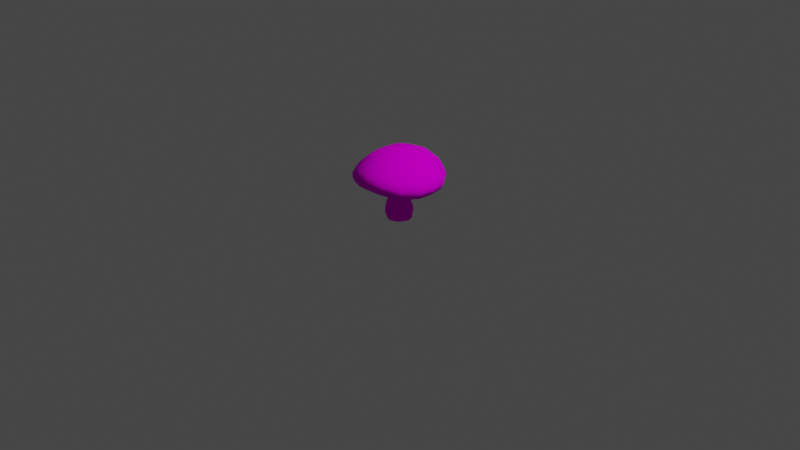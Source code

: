 # Source: Mantar.blend  (saved by Blender 3.5.10; exported with 4.5.12 LTS)
import bpy
from mathutils import Matrix  # noqa: F401  (used for matrix-valued properties, if any)

bpy.ops.wm.read_factory_settings(use_empty=True)
scene = bpy.context.scene
scene.name = 'Scene'

# ---- collections
col_collection = bpy.data.collections.new('Collection'); scene.collection.children.link(col_collection)

# ---- images (referenced by path relative to the original .blend; pixels are not part of the script)
import os
ASSET_DIR = os.environ.get("B2B_ASSET_DIR", "")  # directory of the original .blend (textures are referenced by path, not embedded)
HERE = os.path.dirname(os.path.abspath(__file__))  # packed textures are extracted next to this script under _unpacked/

def load_image(name, relpath, width, height, colorspace="sRGB"):
    """Load a texture the original file referenced (path relative to the .blend, or extracted next to this script)."""
    p = next((c for c in (os.path.join(HERE, relpath), os.path.join(ASSET_DIR, relpath)) if relpath and os.path.exists(c)), "")
    if p:
        img = bpy.data.images.load(p, check_existing=True)
        img.name = name
    else:  # same state as the original file: an image datablock whose file is absent (Cycles renders it pink)
        img = bpy.data.images.new(name, width, height)
        img.source = "FILE"
        img.filepath = "//" + (relpath or name)
    img.colorspace_settings.name = colorspace
    return img
img_untitled = load_image('Untitled', 'Mantar.png', 1024, 1024, 'sRGB')

# ---- materials (node trees are filled in below, after node groups)
mat_mushrooms4 = bpy.data.materials.new('Mushrooms4')
mat_mushrooms4.use_transparent_shadow = False
mat_mushrooms4.roughness = 1.0
mat_mushrooms4.specular_intensity = 0.0

# ---- material node trees
mat_mushrooms4.use_nodes = True; mat_mushrooms4.node_tree.nodes.clear()
_N = mat_mushrooms4.node_tree.nodes; _L = mat_mushrooms4.node_tree.links
n0 = _N.new('ShaderNodeBsdfPrincipled'); n0.name = 'Principled BSDF'; n0.location = (10, 300)
n0.distribution = 'GGX'
n0.subsurface_method = 'RANDOM_WALK_SKIN'
n0.inputs[2].default_value = 1.0
n0.inputs[3].default_value = 1.45
n0.inputs[13].default_value = 0.0
n0.inputs[27].default_value = (0.0, 0.0, 0.0, 1.0)
n0.inputs[28].default_value = 1.0
n1 = _N.new('ShaderNodeNormalMap'); n1.name = 'Normal Map'; n1.location = (-300, -300)
n1.label = 'Normal/Map'
n1.inputs[0].default_value = 0.0
n2 = _N.new('ShaderNodeOutputMaterial'); n2.name = 'Material Output'; n2.location = (300, 300)
n3 = _N.new('ShaderNodeTexImage'); n3.name = 'Image Texture'; n3.location = (-418, 153)
n3.image = img_untitled
_L.new(n0.outputs[0], n2.inputs[0])
_L.new(n1.outputs[0], n0.inputs[5])
_L.new(n3.outputs[0], n0.inputs[0])
n2.is_active_output = True

# ---- world
world_world = bpy.data.worlds.new('World'); scene.world = world_world
world_world.use_nodes = True; world_world.node_tree.nodes.clear()
_N = world_world.node_tree.nodes; _L = world_world.node_tree.links
n0 = _N.new('ShaderNodeOutputWorld'); n0.name = 'World Output'; n0.location = (300, 300)
n1 = _N.new('ShaderNodeBackground'); n1.name = 'Background'; n1.location = (10, 300)
n1.inputs[0].default_value = (0.05088, 0.05088, 0.05088, 1.0)
_L.new(n1.outputs[0], n0.inputs[0])
n0.is_active_output = True
world_world.color = (0.05088, 0.05088, 0.05088)
world_world.use_sun_shadow = False
world_world.sun_shadow_jitter_overblur = 0.0

# ---- cameras
cam_camera = bpy.data.cameras.new('Camera')
cam_camera.clip_end = 100.0
cam_camera.ortho_scale = 7.314

# ---- lights
light_light = bpy.data.lights.new('Light', 'POINT')
light_light.transmission_factor = 0.0
light_light.energy = 1000.0
light_light.shadow_soft_size = 0.1
light_light.shadow_maximum_resolution = 0.006
light_light.use_absolute_resolution = True

# ---- meshes
me_6_001_cube_004 = bpy.data.meshes.new('6.001_Cube.004')
me_6_001_cube_004.from_pydata([(0.11, -0.001673, 0.003272), (0.00337, -0.1033, 0.005308), (-0.09827, 0.003304, -0.002599), (0.00835, 0.105, 0.01461), (0.1003, 0.04853, 0.00952), (0.05803, 0.09285, 0.01675), (0.05356, -0.09358, 0.008084), (0.09786, -0.05135, 0.006491), (0.002445, -0.07226, -0.4881), (-0.04187, 0.09524, 0.01334), (-0.08616, 0.05298, 0.006569), (0.005935, 0.07377, -0.4881), (0.004897, 0.0007707, -0.4875), (-0.08851, -0.04687, -0.002627), (-0.04631, -0.09119, 0.004279), (0.1466, -0.002716, -0.453), (0.1369, -0.002426, -0.4885), (-0.001366, -0.1438, -0.453), (0.001026, -0.1347, -0.4885), (-0.1285, 0.003919, -0.4885), (-0.1424, 0.004191, -0.453), (0.007502, 0.1362, -0.4885), (0.005542, 0.1453, -0.453), (0.07624, 0.1084, -0.4885), (0.07191, 0.1199, -0.4525), (0.1244, 0.06486, -0.4525), (0.1105, 0.07267, -0.4885), (0.07101, -0.1103, -0.4885), (0.06614, -0.1216, -0.4525), (0.107, -0.07617, -0.4885), (0.1212, -0.06915, -0.4525), (-0.1204, -0.0634, -0.4525), (-0.1021, -0.07126, -0.4885), (-0.06774, -0.107, -0.4885), (-0.06789, -0.1184, -0.4525), (-0.06251, 0.1118, -0.4885), (-0.06212, 0.1231, -0.4525), (-0.09857, 0.07775, -0.4885), (-0.1172, 0.07064, -0.4525), (-0.2726, -0.0159, 0.1732), (-0.0069, 0.2896, 0.1895), (0.03284, -0.2818, 0.195), (0.2986, 0.0237, 0.1695), (-0.316, -0.01973, 0.1441), (-0.2402, 0.06597, 0.1917), (-0.1722, 0.1665, 0.2114), (-0.08254, 0.2472, 0.2021), (-0.01153, 0.3303, 0.171), (0.07528, 0.2582, 0.1977), (0.176, 0.1907, 0.2038), (0.2565, 0.1004, 0.1862), (0.3385, 0.02565, 0.1426), (0.2675, -0.05744, 0.1881), (0.2002, -0.1576, 0.2078), (0.1098, -0.2387, 0.203), (0.03401, -0.3244, 0.1767), (-0.04798, -0.2496, 0.207), (-0.148, -0.1818, 0.2151), (-0.2292, -0.09188, 0.1935), (-0.2955, 0.1002, 0.1481), (-0.2276, 0.2108, 0.1668), (-0.1274, 0.2934, 0.1704), (0.1084, 0.3097, 0.1636), (0.219, 0.2418, 0.158), (0.3016, 0.1416, 0.1443), (0.318, -0.09428, 0.1472), (0.2501, -0.2049, 0.1628), (0.1499, -0.2874, 0.1691), (-0.0859, -0.3038, 0.1753), (-0.1965, -0.2359, 0.171), (-0.2791, -0.1357, 0.1508), (-0.01604, 0.2348, -0.02549), (0.1555, 0.1766, -0.03985), (0.235, 0.01442, -0.07171), (-0.1777, 0.1534, -0.04059), (-0.0001328, -0.001877, -0.01861), (0.1788, -0.1571, -0.04535), (-0.2332, -0.01808, -0.08265), (-0.1541, -0.18, -0.04757), (0.01714, -0.2382, -0.03621), (0.1957, 0.01758, 0.2176), (0.1041, 0.1071, 0.2382), (0.002545, 0.1857, 0.2228), (0.1174, -0.08325, 0.2403), (0.01614, 0.005615, 0.2664), (-0.08617, 0.0939, 0.2424), (0.02767, -0.1756, 0.2269), (-0.07293, -0.09644, 0.2446), (-0.1655, -0.007463, 0.2238), (-0.3458, -0.02732, -0.1663), (-0.03249, 0.3395, -0.08899), (0.01606, -0.3468, -0.1033), (0.3297, 0.01964, -0.1562), (-0.1157, 0.3249, -0.09139), (-0.2635, 0.2187, -0.1343), (-0.343, 0.05639, -0.1655), (0.316, 0.1023, -0.1554), (0.2131, 0.2515, -0.1351), (0.05217, 0.336, -0.09667), (0.09967, -0.3322, -0.1079), (0.2471, -0.2262, -0.1399), (0.3275, -0.06418, -0.1549), (-0.3317, -0.1101, -0.1629), (-0.2295, -0.2595, -0.1405), (-0.06827, -0.3438, -0.1056), (-0.4335, -0.03045, 0.03833), (-0.3738, -0.02501, 0.09715), (-0.01806, 0.3839, 0.1396), (-0.02478, 0.4394, 0.09557), (0.3909, 0.028, 0.09868), (0.4451, 0.03046, 0.04262), (0.03514, -0.3809, 0.1452), (0.03635, -0.4394, 0.1006), (-0.4075, 0.1326, 0.0358), (-0.3506, 0.117, 0.09608), (-0.2723, 0.2459, 0.1126), (-0.3176, 0.2814, 0.05431), (-0.1555, 0.3413, 0.1318), (-0.1826, 0.391, 0.08305), (0.1382, 0.4133, 0.07348), (0.1239, 0.3607, 0.1234), (0.2528, 0.2823, 0.1032), (0.2871, 0.3233, 0.04413), (0.3482, 0.1655, 0.09439), (0.3967, 0.1883, 0.03574), (0.419, -0.1326, 0.03989), (0.3677, -0.114, 0.09795), (0.2893, -0.2429, 0.1082), (0.3291, -0.2814, 0.04923), (0.1726, -0.3383, 0.1288), (0.1942, -0.391, 0.07831), (-0.1267, -0.4133, 0.08657), (-0.1069, -0.3577, 0.1361), (-0.2357, -0.2793, 0.1166), (-0.2755, -0.3233, 0.05798), (-0.3312, -0.1625, 0.09927), (-0.3851, -0.1883, 0.03958), (-0.466, -0.03526, -0.07658), (-0.4746, -0.03486, -0.02273), (-0.03071, 0.4754, 0.04371), (-0.03212, 0.4635, -0.002776), (0.4796, 0.03129, -0.01657), (0.4666, 0.02938, -0.0672), (0.03567, -0.479, 0.04688), (0.03279, -0.4693, -0.004408), (-0.4425, 0.1303, -0.07969), (-0.447, 0.1411, -0.02535), (-0.3493, 0.3044, -0.005783), (-0.3457, 0.2982, -0.05904), (-0.2012, 0.4238, 0.02807), (-0.1929, 0.4173, -0.01961), (0.1334, 0.4399, -0.02786), (0.1453, 0.4478, 0.01868), (0.3085, 0.35, -0.01589), (0.3011, 0.343, -0.0671), (0.4279, 0.2018, -0.02448), (0.4203, 0.1901, -0.07596), (0.4431, -0.1362, -0.07168), (0.452, -0.1447, -0.02009), (0.3543, -0.3079, -0.01125), (0.3462, -0.3041, -0.06444), (0.2061, -0.4273, 0.02202), (0.1935, -0.4232, -0.02835), (-0.1328, -0.4458, -0.02155), (-0.1403, -0.4514, 0.03006), (-0.3035, -0.3535, -0.002666), (-0.3007, -0.349, -0.05803), (-0.4229, -0.2054, -0.02134), (-0.4198, -0.196, -0.07601), (-0.402, -0.03146, -0.1493), (-0.4371, -0.03382, -0.1221), (-0.03292, 0.4321, -0.04431), (-0.03329, 0.3966, -0.06911), (0.02817, -0.4394, -0.05153), (0.02312, -0.4044, -0.07991), (0.4326, 0.02654, -0.1105), (0.3923, 0.0237, -0.1375), (-0.1528, 0.3676, -0.07956), (-0.1764, 0.3958, -0.05817), (-0.3039, 0.2565, -0.1228), (-0.3305, 0.2822, -0.09853), (-0.3901, 0.09034, -0.1501), (-0.4211, 0.1134, -0.123), (0.3634, 0.1428, -0.142), (0.3962, 0.1702, -0.1169), (0.2542, 0.2951, -0.1261), (0.2829, 0.3247, -0.1041), (0.08907, 0.3843, -0.0847), (0.1143, 0.416, -0.06481), (0.1426, -0.3754, -0.09294), (0.1717, -0.4031, -0.06955), (0.2939, -0.2643, -0.128), (0.326, -0.2895, -0.1038), (0.3808, -0.09831, -0.1388), (0.4169, -0.1208, -0.1129), (-0.3735, -0.1506, -0.1469), (-0.4009, -0.1775, -0.1197), (-0.2646, -0.3031, -0.1262), (-0.2874, -0.332, -0.09967), (-0.0992, -0.3922, -0.08947), (-0.1189, -0.4233, -0.06429), (0.1001, -0.001987, -0.3009), (-0.01708, -0.1137, -0.2931), (-0.1283, 0.003468, -0.3046), (-0.01163, 0.1154, -0.2877), (0.08397, 0.05186, -0.2996), (0.04141, 0.09659, -0.2947), (0.03676, -0.09763, -0.2951), (0.08144, -0.05502, -0.2977), (-0.06545, 0.09904, -0.2937), (-0.1098, 0.05633, -0.3013), (-0.1123, -0.0502, -0.3025), (-0.07, -0.09488, -0.2976), (0.1458, -0.002844, -0.3794), (-0.007496, -0.149, -0.3783), (-0.1537, 0.004313, -0.3797), (-0.0003379, 0.1505, -0.3783), (0.1235, 0.06737, -0.3786), (0.06862, 0.1249, -0.3779), (0.0626, -0.1268, -0.3778), (0.1202, -0.07191, -0.3782), (-0.07066, 0.1283, -0.3778), (-0.1282, 0.07338, -0.3784), (-0.1316, -0.0659, -0.3787), (-0.07668, -0.1235, -0.3778), (0.1248, -0.002467, -0.3372), (-0.01251, -0.1335, -0.3309), (-0.1433, 0.00394, -0.3387), (-0.006095, 0.135, -0.3291), (0.1053, 0.06053, -0.3362), (0.05585, 0.1125, -0.3331), (0.05044, -0.114, -0.3327), (0.1023, -0.06447, -0.3349), (-0.06918, 0.1155, -0.3316), (-0.121, 0.06589, -0.3362), (-0.124, -0.059, -0.3371), (-0.07456, -0.1109, -0.3336), (0.153, -0.002937, -0.4149), (-0.00432, -0.1529, -0.4149), (-0.1543, 0.004406, -0.4149), (0.003025, 0.1544, -0.4149), (0.1297, 0.06901, -0.4144), (0.07367, 0.1278, -0.4144), (0.06752, -0.1298, -0.4144), (0.1263, -0.0737, -0.4144), (-0.06903, 0.1312, -0.4144), (-0.1278, 0.07516, -0.4144), (-0.1312, -0.06754, -0.4144), (-0.07519, -0.1263, -0.4144), (0.07511, -0.001486, -0.2297), (-0.0215, -0.09357, -0.2225), (-0.1126, 0.002997, -0.2416), (-0.01703, 0.09532, -0.2164), (0.06276, 0.04315, -0.2256), (0.02702, 0.08073, -0.2204), (0.02312, -0.08122, -0.2233), (0.06064, -0.04548, -0.2253), (-0.06147, 0.08256, -0.2241), (-0.09846, 0.04669, -0.2343), (-0.1004, -0.04125, -0.2393), (-0.06515, -0.07869, -0.2317), (0.071, -0.001119, -0.1292), (-0.01103, -0.07928, -0.1285), (-0.0893, 0.002712, -0.1241), (-0.007222, 0.08108, -0.1197), (0.06202, 0.03715, -0.1257), (0.03059, 0.07021, -0.121), (0.02716, -0.07026, -0.1295), (0.0601, -0.03886, -0.1304), (-0.04556, 0.07204, -0.119), (-0.07854, 0.04053, -0.1211), (-0.08023, -0.03552, -0.1268), (-0.04879, -0.06845, -0.1275)], [], [(271, 13, 2, 263), (32, 8, 18, 33), (269, 9, 3, 264), (264, 3, 5, 266), (265, 4, 0, 261), (266, 5, 4, 265), (23, 26, 11, 21), (29, 8, 12, 16), (11, 37, 35, 21), (29, 27, 18, 8), (26, 16, 12, 11), (12, 8, 32, 19), (263, 2, 10, 270), (243, 28, 30, 244), (247, 31, 34, 248), (267, 6, 1, 262), (245, 36, 38, 246), (37, 11, 12, 19), (262, 1, 14, 272), (24, 25, 26, 23), (27, 29, 30, 28), (32, 33, 34, 31), (35, 37, 38, 36), (25, 15, 16, 26), (22, 24, 23, 21), (15, 30, 29, 16), (28, 17, 18, 27), (20, 38, 37, 19), (36, 22, 21, 35), (17, 34, 33, 18), (31, 20, 19, 32), (261, 0, 7, 268), (114, 59, 60, 115), (99, 100, 191, 189), (115, 60, 61, 117), (97, 98, 187, 185), (138, 105, 113, 146), (135, 70, 43, 106), (104, 91, 174, 199), (43, 39, 44, 59), (59, 44, 45, 60), (60, 45, 46, 61), (61, 46, 40, 47), (149, 118, 108, 139), (117, 61, 47, 107), (93, 94, 179, 177), (94, 74, 77, 95), (97, 96, 73, 72), (120, 62, 63, 121), (102, 103, 197, 195), (121, 63, 64, 123), (100, 101, 193, 191), (79, 99, 91, 104), (109, 51, 65, 126), (90, 93, 177, 172), (47, 40, 48, 62), (62, 48, 49, 63), (63, 49, 50, 64), (64, 50, 42, 51), (155, 124, 110, 141), (123, 64, 51, 109), (101, 92, 176, 193), (98, 97, 72, 71), (76, 100, 99, 79), (126, 65, 66, 127), (127, 66, 67, 129), (103, 104, 199, 197), (93, 71, 74, 94), (111, 55, 68, 132), (92, 96, 183, 176), (51, 42, 52, 65), (65, 52, 53, 66), (66, 53, 54, 67), (67, 54, 41, 55), (161, 130, 112, 143), (129, 67, 55, 111), (96, 97, 185, 183), (73, 101, 100, 76), (77, 78, 103, 102), (132, 68, 69, 133), (133, 69, 70, 135), (96, 92, 101, 73), (94, 95, 181, 179), (91, 99, 189, 174), (55, 41, 56, 68), (68, 56, 57, 69), (69, 57, 58, 70), (70, 58, 39, 43), (107, 47, 62, 120), (106, 43, 59, 114), (90, 98, 71, 93), (78, 79, 104, 103), (71, 72, 75, 74), (72, 73, 76, 75), (74, 75, 78, 77), (75, 76, 79, 78), (139, 108, 119, 152), (152, 119, 122, 153), (153, 122, 124, 155), (141, 110, 125, 158), (158, 125, 128, 159), (159, 128, 130, 161), (143, 112, 131, 164), (164, 131, 134, 165), (165, 134, 136, 167), (167, 136, 105, 138), (146, 113, 116, 147), (147, 116, 118, 149), (80, 81, 84, 83), (81, 82, 85, 84), (83, 84, 87, 86), (84, 85, 88, 87), (42, 50, 80, 52), (50, 49, 81, 80), (49, 48, 82, 81), (48, 40, 46, 82), (82, 46, 45, 85), (85, 45, 44, 88), (88, 44, 39, 58), (87, 88, 58, 57), (86, 87, 57, 56), (54, 86, 56, 41), (53, 83, 86, 54), (52, 80, 83, 53), (178, 150, 140, 171), (180, 148, 150, 178), (182, 145, 148, 180), (196, 168, 137, 170), (184, 156, 142, 175), (186, 154, 156, 184), (188, 151, 154, 186), (171, 140, 151, 188), (190, 162, 144, 173), (192, 160, 162, 190), (194, 157, 160, 192), (175, 142, 157, 194), (95, 89, 169, 181), (198, 166, 168, 196), (200, 163, 166, 198), (173, 144, 163, 200), (95, 77, 102, 89), (114, 115, 116, 113), (115, 117, 118, 116), (106, 114, 113, 105), (108, 118, 117, 107), (120, 121, 122, 119), (121, 123, 124, 122), (107, 120, 119, 108), (110, 124, 123, 109), (126, 127, 128, 125), (127, 129, 130, 128), (109, 126, 125, 110), (112, 130, 129, 111), (132, 133, 134, 131), (133, 135, 136, 134), (111, 132, 131, 112), (105, 136, 135, 106), (170, 137, 145, 182), (146, 147, 148, 145), (147, 149, 150, 148), (138, 146, 145, 137), (140, 150, 149, 139), (152, 153, 154, 151), (153, 155, 156, 154), (139, 152, 151, 140), (142, 156, 155, 141), (158, 159, 160, 157), (159, 161, 162, 160), (141, 158, 157, 142), (144, 162, 161, 143), (164, 165, 166, 163), (165, 167, 168, 166), (143, 164, 163, 144), (137, 168, 167, 138), (98, 90, 172, 187), (178, 171, 172, 177), (180, 178, 177, 179), (182, 180, 179, 181), (170, 182, 181, 169), (184, 175, 176, 183), (186, 184, 183, 185), (188, 186, 185, 187), (171, 188, 187, 172), (190, 173, 174, 189), (192, 190, 189, 191), (194, 192, 191, 193), (175, 194, 193, 176), (196, 170, 169, 195), (198, 196, 195, 197), (200, 198, 197, 199), (173, 200, 199, 174), (89, 102, 195, 169), (225, 201, 208, 232), (226, 202, 212, 236), (257, 209, 210, 258), (231, 207, 202, 226), (259, 211, 212, 260), (255, 207, 208, 256), (227, 203, 210, 234), (230, 206, 205, 229), (229, 205, 201, 225), (228, 204, 206, 230), (233, 209, 204, 228), (235, 211, 203, 227), (247, 223, 215, 239), (245, 221, 216, 240), (240, 216, 218, 242), (241, 217, 213, 237), (242, 218, 217, 241), (239, 215, 222, 246), (243, 219, 214, 238), (238, 214, 224, 248), (237, 213, 220, 244), (233, 221, 222, 234), (235, 223, 224, 236), (231, 219, 220, 232), (207, 231, 232, 208), (211, 235, 236, 212), (209, 233, 234, 210), (223, 235, 227, 215), (221, 233, 228, 216), (216, 228, 230, 218), (217, 229, 225, 213), (218, 230, 229, 217), (215, 227, 234, 222), (219, 231, 226, 214), (214, 226, 236, 224), (213, 225, 232, 220), (15, 237, 244, 30), (17, 238, 248, 34), (28, 243, 238, 17), (20, 239, 246, 38), (24, 242, 241, 25), (25, 241, 237, 15), (22, 240, 242, 24), (36, 245, 240, 22), (31, 247, 239, 20), (221, 245, 246, 222), (223, 247, 248, 224), (219, 243, 244, 220), (267, 255, 256, 268), (271, 259, 260, 272), (269, 257, 258, 270), (201, 249, 256, 208), (202, 250, 260, 212), (207, 255, 250, 202), (203, 251, 258, 210), (206, 254, 253, 205), (205, 253, 249, 201), (204, 252, 254, 206), (209, 257, 252, 204), (211, 259, 251, 203), (9, 269, 270, 10), (13, 271, 272, 14), (6, 267, 268, 7), (249, 261, 268, 256), (250, 262, 272, 260), (255, 267, 262, 250), (251, 263, 270, 258), (254, 266, 265, 253), (253, 265, 261, 249), (252, 264, 266, 254), (257, 269, 264, 252), (259, 271, 263, 251)])
me_6_001_cube_004.polygons.foreach_set('use_smooth', [True] * 264)
_uv = me_6_001_cube_004.uv_layers.new(name='UVMap')
_uv.uv.foreach_set('vector', [0.1348, 0.7093, 0.06309, 0.7128, 0.06184, 0.6939, 0.1333, 0.6883, 0.138, 0.5323, 0.1035, 0.5174, 0.1106, 0.4985, 0.1306, 0.5161, 0.1293, 0.643, 0.05748, 0.6522, 0.05473, 0.6333, 0.1269, 0.6218, 0.127, 0.8875, 0.05473, 0.876, 0.05747, 0.8571, 0.1294, 0.8662, 0.1318, 0.8419, 0.06014, 0.8344, 0.06184, 0.8154, 0.1333, 0.8209, 0.1294, 0.8662, 0.05747, 0.8571, 0.06014, 0.8344, 0.1318, 0.8419, 0.05609, 0.572, 0.04873, 0.5558, 0.08326, 0.5707, 0.0761, 0.5896, 0.06769, 0.5057, 0.1035, 0.5174, 0.09336, 0.5441, 0.04873, 0.5272, 0.08326, 0.5707, 0.119, 0.5824, 0.1028, 0.5897, 0.0761, 0.5896, 0.06769, 0.5057, 0.08396, 0.4984, 0.1106, 0.4985, 0.1035, 0.5174, 0.04873, 0.5558, 0.04873, 0.5272, 0.09336, 0.5441, 0.08326, 0.5707, 0.09336, 0.5441, 0.1035, 0.5174, 0.138, 0.5323, 0.138, 0.561, 0.1333, 0.6883, 0.06184, 0.6939, 0.06014, 0.6749, 0.1317, 0.6673, 0.3122, 0.7805, 0.3274, 0.7809, 0.3263, 0.8093, 0.311, 0.8086, 0.3109, 0.7006, 0.3262, 0.6999, 0.3274, 0.7283, 0.3121, 0.7287, 0.1358, 0.7756, 0.06398, 0.7737, 0.0642, 0.7546, 0.1359, 0.7546, 0.3054, 0.6206, 0.3207, 0.6186, 0.3226, 0.6472, 0.3073, 0.6488, 0.119, 0.5824, 0.08326, 0.5707, 0.09336, 0.5441, 0.138, 0.561, 0.1359, 0.7546, 0.0642, 0.7546, 0.06397, 0.7356, 0.1358, 0.7336, 0.3211, 0.8906, 0.3228, 0.862, 0.3391, 0.8688, 0.3373, 0.8882, 0.3437, 0.7845, 0.3436, 0.8044, 0.3263, 0.8093, 0.3274, 0.7809, 0.3434, 0.7048, 0.3436, 0.7247, 0.3274, 0.7283, 0.3262, 0.6999, 0.337, 0.621, 0.3388, 0.6403, 0.3226, 0.6472, 0.3207, 0.6186, 0.3228, 0.862, 0.3239, 0.8356, 0.3413, 0.8368, 0.3391, 0.8688, 0.3198, 0.9181, 0.3211, 0.8906, 0.3373, 0.8882, 0.3366, 0.9164, 0.3239, 0.8356, 0.3263, 0.8093, 0.3436, 0.8044, 0.3413, 0.8368, 0.3274, 0.7809, 0.3271, 0.7546, 0.344, 0.7546, 0.3437, 0.7845, 0.3237, 0.6736, 0.3226, 0.6472, 0.3388, 0.6403, 0.3411, 0.6724, 0.3207, 0.6186, 0.3194, 0.5911, 0.3362, 0.5928, 0.337, 0.621, 0.3271, 0.7546, 0.3274, 0.7283, 0.3436, 0.7247, 0.344, 0.7546, 0.3262, 0.6999, 0.3237, 0.6736, 0.3411, 0.6724, 0.3434, 0.7048, 0.1333, 0.8209, 0.06184, 0.8154, 0.06308, 0.7964, 0.1349, 0.7999, 0.5642, 0.6042, 0.5907, 0.6083, 0.5922, 0.6307, 0.5663, 0.6371, 0.8729, 0.4028, 0.9469, 0.5429, 0.9041, 0.5535, 0.8501, 0.4445, 0.5663, 0.6371, 0.5922, 0.6307, 0.6013, 0.6513, 0.5798, 0.6672, 0.7205, 0.9181, 0.5622, 0.9181, 0.5883, 0.8785, 0.71, 0.8753, 0.5033, 0.5312, 0.545, 0.5564, 0.5306, 0.5987, 0.4825, 0.5903, 0.5963, 0.551, 0.6123, 0.5726, 0.5973, 0.5879, 0.5744, 0.5741, 0.7301, 0.3167, 0.8075, 0.3498, 0.7844, 0.3881, 0.704, 0.3563, 0.5973, 0.5879, 0.6098, 0.5955, 0.6107, 0.609, 0.5907, 0.6083, 0.5907, 0.6083, 0.6107, 0.609, 0.6139, 0.6254, 0.5922, 0.6307, 0.5922, 0.6307, 0.6139, 0.6254, 0.6187, 0.6414, 0.6013, 0.6513, 0.6013, 0.6513, 0.6187, 0.6414, 0.6242, 0.6537, 0.6167, 0.6662, 0.5141, 0.7177, 0.5527, 0.6878, 0.5851, 0.7185, 0.56, 0.7602, 0.5798, 0.6672, 0.6013, 0.6513, 0.6167, 0.6662, 0.6028, 0.6892, 0.4194, 0.8319, 0.3454, 0.6918, 0.3882, 0.6812, 0.4422, 0.7903, 0.6273, 0.2043, 0.5548, 0.187, 0.5452, 0.1304, 0.6273, 0.1248, 0.4468, 0.3153, 0.3758, 0.2793, 0.418, 0.2086, 0.4641, 0.2427, 0.633, 0.6994, 0.6371, 0.6728, 0.6595, 0.6713, 0.6659, 0.6972, 0.4316, 0.3906, 0.5717, 0.3167, 0.5823, 0.3595, 0.4732, 0.4134, 0.6659, 0.6972, 0.6595, 0.6713, 0.68, 0.6622, 0.696, 0.6838, 0.9469, 0.5429, 0.9469, 0.7014, 0.9073, 0.6752, 0.9041, 0.5535, 0.4425, 0.1059, 0.3718, 0.06375, 0.4022, 0.04031, 0.4369, 0.02379, 0.7179, 0.6607, 0.695, 0.6468, 0.7016, 0.6264, 0.7281, 0.6305, 0.4847, 0.885, 0.4194, 0.8319, 0.4422, 0.7903, 0.5078, 0.8467, 0.6167, 0.6662, 0.6242, 0.6537, 0.6377, 0.6529, 0.6371, 0.6728, 0.6371, 0.6728, 0.6377, 0.6529, 0.6541, 0.6496, 0.6595, 0.6713, 0.6595, 0.6713, 0.6541, 0.6496, 0.6701, 0.6448, 0.68, 0.6622, 0.68, 0.6622, 0.6701, 0.6448, 0.6825, 0.6393, 0.695, 0.6468, 0.7464, 0.7494, 0.7166, 0.7108, 0.7473, 0.6784, 0.7889, 0.7035, 0.696, 0.6838, 0.68, 0.6622, 0.695, 0.6468, 0.7179, 0.6607, 0.9469, 0.7014, 0.9138, 0.7788, 0.8754, 0.7557, 0.9073, 0.6752, 0.5264, 0.3153, 0.4468, 0.3153, 0.4641, 0.2427, 0.5207, 0.2331, 0.4084, 0.152, 0.3359, 0.1347, 0.3718, 0.06375, 0.4425, 0.1059, 0.7281, 0.6305, 0.7016, 0.6264, 0.7001, 0.604, 0.726, 0.5976, 0.726, 0.5976, 0.7001, 0.604, 0.691, 0.5835, 0.7125, 0.5675, 0.5717, 0.3167, 0.7301, 0.3167, 0.704, 0.3563, 0.5823, 0.3595, 0.5914, 0.2753, 0.5207, 0.2331, 0.5548, 0.187, 0.6273, 0.2043, 0.6894, 0.5456, 0.6756, 0.5686, 0.6552, 0.5619, 0.6593, 0.5354, 0.9138, 0.7788, 0.8607, 0.8442, 0.8191, 0.8214, 0.8754, 0.7557, 0.695, 0.6468, 0.6825, 0.6393, 0.6816, 0.6258, 0.7016, 0.6264, 0.7016, 0.6264, 0.6816, 0.6258, 0.6784, 0.6094, 0.7001, 0.604, 0.7001, 0.604, 0.6784, 0.6094, 0.6736, 0.5934, 0.691, 0.5835, 0.691, 0.5835, 0.6736, 0.5934, 0.6681, 0.5811, 0.6756, 0.5686, 0.7782, 0.5171, 0.7396, 0.547, 0.7071, 0.5163, 0.7323, 0.4746, 0.7125, 0.5675, 0.691, 0.5835, 0.6756, 0.5686, 0.6894, 0.5456, 0.8607, 0.8442, 0.7205, 0.9181, 0.71, 0.8753, 0.8191, 0.8214, 0.418, 0.2086, 0.3359, 0.2143, 0.3359, 0.1347, 0.4084, 0.152, 0.5452, 0.1304, 0.4991, 0.09631, 0.5164, 0.02379, 0.5874, 0.05973, 0.6593, 0.5354, 0.6552, 0.5619, 0.6328, 0.5635, 0.6264, 0.5376, 0.6264, 0.5376, 0.6328, 0.5635, 0.6123, 0.5726, 0.5963, 0.551, 0.3758, 0.2793, 0.3524, 0.2489, 0.3359, 0.2143, 0.418, 0.2086, 0.3454, 0.6918, 0.3454, 0.5334, 0.385, 0.5596, 0.3882, 0.6812, 0.8075, 0.3498, 0.8729, 0.4028, 0.8501, 0.4445, 0.7844, 0.3881, 0.6756, 0.5686, 0.6681, 0.5811, 0.6546, 0.5819, 0.6552, 0.5619, 0.6552, 0.5619, 0.6546, 0.5819, 0.6382, 0.5851, 0.6328, 0.5635, 0.6328, 0.5635, 0.6382, 0.5851, 0.6221, 0.5899, 0.6123, 0.5726, 0.6123, 0.5726, 0.6221, 0.5899, 0.6098, 0.5955, 0.5973, 0.5879, 0.6028, 0.6892, 0.6167, 0.6662, 0.6371, 0.6728, 0.633, 0.6994, 0.5744, 0.5741, 0.5973, 0.5879, 0.5907, 0.6083, 0.5642, 0.6042, 0.561, 0.2987, 0.5264, 0.3153, 0.5207, 0.2331, 0.5914, 0.2753, 0.4991, 0.09631, 0.4425, 0.1059, 0.4369, 0.02379, 0.5164, 0.02379, 0.5207, 0.2331, 0.4641, 0.2427, 0.4816, 0.1695, 0.5548, 0.187, 0.4641, 0.2427, 0.418, 0.2086, 0.4084, 0.152, 0.4816, 0.1695, 0.5548, 0.187, 0.4816, 0.1695, 0.4991, 0.09631, 0.5452, 0.1304, 0.4816, 0.1695, 0.4084, 0.152, 0.4425, 0.1059, 0.4991, 0.09631, 0.56, 0.7602, 0.5851, 0.7185, 0.6274, 0.7329, 0.619, 0.781, 0.619, 0.781, 0.6274, 0.7329, 0.674, 0.7298, 0.6857, 0.7772, 0.6857, 0.7772, 0.674, 0.7298, 0.7166, 0.7108, 0.7464, 0.7494, 0.7889, 0.7035, 0.7473, 0.6784, 0.7616, 0.6361, 0.8098, 0.6445, 0.8098, 0.6445, 0.7616, 0.6361, 0.7585, 0.5896, 0.806, 0.5778, 0.806, 0.5778, 0.7585, 0.5896, 0.7396, 0.547, 0.7782, 0.5171, 0.7323, 0.4746, 0.7071, 0.5163, 0.6648, 0.5019, 0.6733, 0.4538, 0.6733, 0.4538, 0.6648, 0.5019, 0.6183, 0.505, 0.6066, 0.4575, 0.6066, 0.4575, 0.6183, 0.505, 0.5757, 0.524, 0.5458, 0.4853, 0.5458, 0.4853, 0.5757, 0.524, 0.545, 0.5564, 0.5033, 0.5312, 0.4825, 0.5903, 0.5306, 0.5987, 0.5337, 0.6452, 0.4863, 0.657, 0.4863, 0.657, 0.5337, 0.6452, 0.5527, 0.6878, 0.5141, 0.7177, 0.6655, 0.6291, 0.6501, 0.6333, 0.6461, 0.6174, 0.6621, 0.6134, 0.6501, 0.6333, 0.6344, 0.6368, 0.6302, 0.6213, 0.6461, 0.6174, 0.6621, 0.6134, 0.6461, 0.6174, 0.6422, 0.6014, 0.6578, 0.598, 0.6461, 0.6174, 0.6302, 0.6213, 0.6267, 0.6057, 0.6422, 0.6014, 0.6825, 0.6393, 0.6701, 0.6448, 0.6655, 0.6291, 0.6816, 0.6258, 0.6701, 0.6448, 0.6541, 0.6496, 0.6501, 0.6333, 0.6655, 0.6291, 0.6541, 0.6496, 0.6377, 0.6529, 0.6344, 0.6368, 0.6501, 0.6333, 0.6377, 0.6529, 0.6242, 0.6537, 0.6187, 0.6414, 0.6344, 0.6368, 0.6344, 0.6368, 0.6187, 0.6414, 0.6139, 0.6254, 0.6302, 0.6213, 0.6302, 0.6213, 0.6139, 0.6254, 0.6107, 0.609, 0.6267, 0.6057, 0.6267, 0.6057, 0.6107, 0.609, 0.6098, 0.5955, 0.6221, 0.5899, 0.6422, 0.6014, 0.6267, 0.6057, 0.6221, 0.5899, 0.6382, 0.5851, 0.6578, 0.598, 0.6422, 0.6014, 0.6382, 0.5851, 0.6546, 0.5819, 0.6736, 0.5934, 0.6578, 0.598, 0.6546, 0.5819, 0.6681, 0.5811, 0.6784, 0.6094, 0.6621, 0.6134, 0.6578, 0.598, 0.6736, 0.5934, 0.6816, 0.6258, 0.6655, 0.6291, 0.6621, 0.6134, 0.6784, 0.6094, 0.4589, 0.7674, 0.4831, 0.7442, 0.5396, 0.7941, 0.5215, 0.824, 0.4153, 0.6745, 0.4458, 0.667, 0.4831, 0.7442, 0.4589, 0.7674, 0.4105, 0.572, 0.4428, 0.5812, 0.4458, 0.667, 0.4153, 0.6745, 0.4961, 0.4301, 0.5193, 0.4544, 0.4694, 0.5108, 0.4395, 0.4928, 0.7961, 0.8046, 0.773, 0.7804, 0.8229, 0.724, 0.8528, 0.742, 0.7033, 0.8482, 0.6957, 0.8177, 0.773, 0.7804, 0.7961, 0.8046, 0.6008, 0.853, 0.61, 0.8207, 0.6957, 0.8177, 0.7033, 0.8482, 0.5215, 0.824, 0.5396, 0.7941, 0.61, 0.8207, 0.6008, 0.853, 0.8334, 0.4674, 0.8091, 0.4905, 0.7527, 0.4407, 0.7708, 0.4108, 0.8769, 0.5603, 0.8465, 0.5678, 0.8091, 0.4905, 0.8334, 0.4674, 0.8818, 0.6627, 0.8495, 0.6536, 0.8465, 0.5678, 0.8769, 0.5603, 0.8528, 0.742, 0.8229, 0.724, 0.8495, 0.6536, 0.8818, 0.6627, 0.3454, 0.5334, 0.3785, 0.4559, 0.4169, 0.4791, 0.385, 0.5596, 0.589, 0.3866, 0.5966, 0.4171, 0.5193, 0.4544, 0.4961, 0.4301, 0.6915, 0.3818, 0.6823, 0.414, 0.5966, 0.4171, 0.589, 0.3866, 0.7708, 0.4108, 0.7527, 0.4407, 0.6823, 0.414, 0.6915, 0.3818, 0.6273, 0.1248, 0.5452, 0.1304, 0.5874, 0.05973, 0.6108, 0.09012, 0.5642, 0.6042, 0.5663, 0.6371, 0.5337, 0.6452, 0.5306, 0.5987, 0.5663, 0.6371, 0.5798, 0.6672, 0.5527, 0.6878, 0.5337, 0.6452, 0.5744, 0.5741, 0.5642, 0.6042, 0.5306, 0.5987, 0.545, 0.5564, 0.5851, 0.7185, 0.5527, 0.6878, 0.5798, 0.6672, 0.6028, 0.6892, 0.633, 0.6994, 0.6659, 0.6972, 0.674, 0.7298, 0.6274, 0.7329, 0.6659, 0.6972, 0.696, 0.6838, 0.7166, 0.7108, 0.674, 0.7298, 0.6028, 0.6892, 0.633, 0.6994, 0.6274, 0.7329, 0.5851, 0.7185, 0.7473, 0.6784, 0.7166, 0.7108, 0.696, 0.6838, 0.7179, 0.6607, 0.7281, 0.6305, 0.726, 0.5976, 0.7585, 0.5896, 0.7616, 0.6361, 0.726, 0.5976, 0.7125, 0.5675, 0.7396, 0.547, 0.7585, 0.5896, 0.7179, 0.6607, 0.7281, 0.6305, 0.7616, 0.6361, 0.7473, 0.6784, 0.7071, 0.5163, 0.7396, 0.547, 0.7125, 0.5675, 0.6894, 0.5456, 0.6593, 0.5354, 0.6264, 0.5376, 0.6183, 0.505, 0.6648, 0.5019, 0.6264, 0.5376, 0.5963, 0.551, 0.5757, 0.524, 0.6183, 0.505, 0.6894, 0.5456, 0.6593, 0.5354, 0.6648, 0.5019, 0.7071, 0.5163, 0.545, 0.5564, 0.5757, 0.524, 0.5963, 0.551, 0.5744, 0.5741, 0.4395, 0.4928, 0.4694, 0.5108, 0.4428, 0.5812, 0.4105, 0.572, 0.4825, 0.5903, 0.4863, 0.657, 0.4458, 0.667, 0.4428, 0.5812, 0.4863, 0.657, 0.5141, 0.7177, 0.4831, 0.7442, 0.4458, 0.667, 0.5033, 0.5312, 0.4825, 0.5903, 0.4428, 0.5812, 0.4694, 0.5108, 0.5396, 0.7941, 0.4831, 0.7442, 0.5141, 0.7177, 0.56, 0.7602, 0.619, 0.781, 0.6857, 0.7772, 0.6957, 0.8177, 0.61, 0.8207, 0.6857, 0.7772, 0.7464, 0.7494, 0.773, 0.7804, 0.6957, 0.8177, 0.56, 0.7602, 0.619, 0.781, 0.61, 0.8207, 0.5396, 0.7941, 0.8229, 0.724, 0.773, 0.7804, 0.7464, 0.7494, 0.7889, 0.7035, 0.8098, 0.6445, 0.806, 0.5778, 0.8465, 0.5678, 0.8495, 0.6536, 0.806, 0.5778, 0.7782, 0.5171, 0.8091, 0.4905, 0.8465, 0.5678, 0.7889, 0.7035, 0.8098, 0.6445, 0.8495, 0.6536, 0.8229, 0.724, 0.7527, 0.4407, 0.8091, 0.4905, 0.7782, 0.5171, 0.7323, 0.4746, 0.6733, 0.4538, 0.6066, 0.4575, 0.5966, 0.4171, 0.6823, 0.414, 0.6066, 0.4575, 0.5458, 0.4853, 0.5193, 0.4544, 0.5966, 0.4171, 0.7323, 0.4746, 0.6733, 0.4538, 0.6823, 0.414, 0.7527, 0.4407, 0.4694, 0.5108, 0.5193, 0.4544, 0.5458, 0.4853, 0.5033, 0.5312, 0.5622, 0.9181, 0.4847, 0.885, 0.5078, 0.8467, 0.5883, 0.8785, 0.4589, 0.7674, 0.5215, 0.824, 0.5078, 0.8467, 0.4422, 0.7903, 0.4153, 0.6745, 0.4589, 0.7674, 0.4422, 0.7903, 0.3882, 0.6812, 0.4105, 0.572, 0.4153, 0.6745, 0.3882, 0.6812, 0.385, 0.5596, 0.4395, 0.4928, 0.4105, 0.572, 0.385, 0.5596, 0.4169, 0.4791, 0.7961, 0.8046, 0.8528, 0.742, 0.8754, 0.7557, 0.8191, 0.8214, 0.7033, 0.8482, 0.7961, 0.8046, 0.8191, 0.8214, 0.71, 0.8753, 0.6008, 0.853, 0.7033, 0.8482, 0.71, 0.8753, 0.5883, 0.8785, 0.5215, 0.824, 0.6008, 0.853, 0.5883, 0.8785, 0.5078, 0.8467, 0.8334, 0.4674, 0.7708, 0.4108, 0.7844, 0.3881, 0.8501, 0.4445, 0.8769, 0.5603, 0.8334, 0.4674, 0.8501, 0.4445, 0.9041, 0.5535, 0.8818, 0.6627, 0.8769, 0.5603, 0.9041, 0.5535, 0.9073, 0.6752, 0.8528, 0.742, 0.8818, 0.6627, 0.9073, 0.6752, 0.8754, 0.7557, 0.4961, 0.4301, 0.4395, 0.4928, 0.4169, 0.4791, 0.4732, 0.4134, 0.589, 0.3866, 0.4961, 0.4301, 0.4732, 0.4134, 0.5823, 0.3595, 0.6915, 0.3818, 0.589, 0.3866, 0.5823, 0.3595, 0.704, 0.3563, 0.7708, 0.4108, 0.6915, 0.3818, 0.704, 0.3563, 0.7844, 0.3881, 0.3785, 0.4559, 0.4316, 0.3906, 0.4732, 0.4134, 0.4169, 0.4791, 0.2706, 0.8315, 0.2477, 0.8297, 0.2498, 0.8056, 0.2728, 0.8067, 0.2737, 0.7546, 0.2507, 0.7546, 0.2508, 0.7304, 0.2738, 0.7298, 0.2011, 0.6339, 0.2442, 0.6284, 0.2462, 0.6553, 0.2033, 0.6598, 0.2739, 0.7794, 0.2508, 0.7788, 0.2507, 0.7546, 0.2737, 0.7546, 0.2066, 0.7058, 0.2497, 0.7036, 0.2508, 0.7304, 0.2077, 0.7316, 0.2077, 0.7776, 0.2508, 0.7788, 0.2498, 0.8056, 0.2067, 0.8035, 0.2705, 0.6777, 0.2476, 0.6795, 0.2462, 0.6553, 0.2692, 0.6528, 0.2674, 0.8838, 0.2444, 0.8809, 0.2464, 0.854, 0.2694, 0.8564, 0.2694, 0.8564, 0.2464, 0.854, 0.2477, 0.8297, 0.2706, 0.8315, 0.2659, 0.9095, 0.2427, 0.9058, 0.2444, 0.8809, 0.2674, 0.8838, 0.2672, 0.6254, 0.2442, 0.6284, 0.2425, 0.6034, 0.2656, 0.5997, 0.2727, 0.7025, 0.2497, 0.7036, 0.2476, 0.6795, 0.2705, 0.6777, 0.3109, 0.7006, 0.2956, 0.7014, 0.2934, 0.6759, 0.3086, 0.6748, 0.3054, 0.6206, 0.2902, 0.6225, 0.2887, 0.596, 0.3041, 0.5936, 0.3044, 0.9156, 0.2891, 0.9132, 0.2905, 0.8867, 0.3058, 0.8886, 0.3076, 0.8604, 0.2923, 0.8588, 0.2935, 0.8333, 0.3087, 0.8344, 0.3058, 0.8886, 0.2905, 0.8867, 0.2923, 0.8588, 0.3076, 0.8604, 0.3086, 0.6748, 0.2934, 0.6759, 0.2921, 0.6504, 0.3073, 0.6488, 0.3122, 0.7805, 0.2969, 0.78, 0.2966, 0.7546, 0.3119, 0.7546, 0.3119, 0.7546, 0.2966, 0.7546, 0.2968, 0.7292, 0.3121, 0.7287, 0.3087, 0.8344, 0.2935, 0.8333, 0.2958, 0.8078, 0.311, 0.8086, 0.2672, 0.6254, 0.2902, 0.6225, 0.2921, 0.6504, 0.2692, 0.6528, 0.2727, 0.7025, 0.2956, 0.7014, 0.2968, 0.7292, 0.2738, 0.7298, 0.2739, 0.7794, 0.2969, 0.78, 0.2958, 0.8078, 0.2728, 0.8067, 0.2508, 0.7788, 0.2739, 0.7794, 0.2728, 0.8067, 0.2498, 0.8056, 0.2497, 0.7036, 0.2727, 0.7025, 0.2738, 0.7298, 0.2508, 0.7304, 0.2442, 0.6284, 0.2672, 0.6254, 0.2692, 0.6528, 0.2462, 0.6553, 0.2956, 0.7014, 0.2727, 0.7025, 0.2705, 0.6777, 0.2934, 0.6759, 0.2902, 0.6225, 0.2672, 0.6254, 0.2656, 0.5997, 0.2887, 0.596, 0.2891, 0.9132, 0.2659, 0.9095, 0.2674, 0.8838, 0.2905, 0.8867, 0.2923, 0.8588, 0.2694, 0.8564, 0.2706, 0.8315, 0.2935, 0.8333, 0.2905, 0.8867, 0.2674, 0.8838, 0.2694, 0.8564, 0.2923, 0.8588, 0.2934, 0.6759, 0.2705, 0.6777, 0.2692, 0.6528, 0.2921, 0.6504, 0.2969, 0.78, 0.2739, 0.7794, 0.2737, 0.7546, 0.2966, 0.7546, 0.2966, 0.7546, 0.2737, 0.7546, 0.2738, 0.7298, 0.2968, 0.7292, 0.2935, 0.8333, 0.2706, 0.8315, 0.2728, 0.8067, 0.2958, 0.8078, 0.3239, 0.8356, 0.3087, 0.8344, 0.311, 0.8086, 0.3263, 0.8093, 0.3271, 0.7546, 0.3119, 0.7546, 0.3121, 0.7287, 0.3274, 0.7283, 0.3274, 0.7809, 0.3122, 0.7805, 0.3119, 0.7546, 0.3271, 0.7546, 0.3237, 0.6736, 0.3086, 0.6748, 0.3073, 0.6488, 0.3226, 0.6472, 0.3211, 0.8906, 0.3058, 0.8886, 0.3076, 0.8604, 0.3228, 0.862, 0.3228, 0.862, 0.3076, 0.8604, 0.3087, 0.8344, 0.3239, 0.8356, 0.3198, 0.9181, 0.3044, 0.9156, 0.3058, 0.8886, 0.3211, 0.8906, 0.3207, 0.6186, 0.3054, 0.6206, 0.3041, 0.5936, 0.3194, 0.5911, 0.3262, 0.6999, 0.3109, 0.7006, 0.3086, 0.6748, 0.3237, 0.6736, 0.2902, 0.6225, 0.3054, 0.6206, 0.3073, 0.6488, 0.2921, 0.6504, 0.2956, 0.7014, 0.3109, 0.7006, 0.3121, 0.7287, 0.2968, 0.7292, 0.2969, 0.78, 0.3122, 0.7805, 0.311, 0.8086, 0.2958, 0.8078, 0.1358, 0.7756, 0.2077, 0.7776, 0.2067, 0.8035, 0.1349, 0.7999, 0.1348, 0.7093, 0.2066, 0.7058, 0.2077, 0.7316, 0.1358, 0.7336, 0.1293, 0.643, 0.2011, 0.6339, 0.2033, 0.6598, 0.1317, 0.6673, 0.2477, 0.8297, 0.2048, 0.8264, 0.2067, 0.8035, 0.2498, 0.8056, 0.2507, 0.7546, 0.2076, 0.7546, 0.2077, 0.7316, 0.2508, 0.7304, 0.2508, 0.7788, 0.2077, 0.7776, 0.2076, 0.7546, 0.2507, 0.7546, 0.2476, 0.6795, 0.2047, 0.6828, 0.2033, 0.6598, 0.2462, 0.6553, 0.2444, 0.8809, 0.2013, 0.8754, 0.2034, 0.8495, 0.2464, 0.854, 0.2464, 0.854, 0.2034, 0.8495, 0.2048, 0.8264, 0.2477, 0.8297, 0.2427, 0.9058, 0.1993, 0.899, 0.2013, 0.8754, 0.2444, 0.8809, 0.2442, 0.6284, 0.2011, 0.6339, 0.1991, 0.6103, 0.2425, 0.6034, 0.2497, 0.7036, 0.2066, 0.7058, 0.2047, 0.6828, 0.2476, 0.6795, 0.05748, 0.6522, 0.1293, 0.643, 0.1317, 0.6673, 0.06014, 0.6749, 0.06309, 0.7128, 0.1348, 0.7093, 0.1358, 0.7336, 0.06397, 0.7356, 0.06398, 0.7737, 0.1358, 0.7756, 0.1349, 0.7999, 0.06308, 0.7964, 0.2048, 0.8264, 0.1333, 0.8209, 0.1349, 0.7999, 0.2067, 0.8035, 0.2076, 0.7546, 0.1359, 0.7546, 0.1358, 0.7336, 0.2077, 0.7316, 0.2077, 0.7776, 0.1358, 0.7756, 0.1359, 0.7546, 0.2076, 0.7546, 0.2047, 0.6828, 0.1333, 0.6883, 0.1317, 0.6673, 0.2033, 0.6598, 0.2013, 0.8754, 0.1294, 0.8662, 0.1318, 0.8419, 0.2034, 0.8495, 0.2034, 0.8495, 0.1318, 0.8419, 0.1333, 0.8209, 0.2048, 0.8264, 0.1993, 0.899, 0.127, 0.8875, 0.1294, 0.8662, 0.2013, 0.8754, 0.2011, 0.6339, 0.1293, 0.643, 0.1269, 0.6218, 0.1991, 0.6103, 0.2066, 0.7058, 0.1348, 0.7093, 0.1333, 0.6883, 0.2047, 0.6828])
me_6_001_cube_004.materials.append(mat_mushrooms4)
me_6_001_cube_004.update()
me_6_001_cube_004.normals_split_custom_set([tuple(v) for v in zip(*[iter([-0.8798, -0.4729, 0.04791, -0.8705, -0.4823, -0.09761, -0.9959, 0.04261, -0.07986, -0.9981, 0.02004, 0.05752, -0.5328, -0.367, -0.7625, 2.989e-05, 0.005336, -1.0, -0.006419, -0.6788, -0.7343, -0.3805, -0.5381, -0.7521, -0.4855, 0.8742, 0.01156, -0.4308, 0.8914, -0.1405, 0.0452, 0.9816, -0.1858, 0.02307, 0.9993, -0.02932, 0.02307, 0.9993, -0.02932, 0.0452, 0.9816, -0.1858, 0.4895, 0.84, -0.2341, 0.5122, 0.8546, -0.08539, 0.8664, 0.4844, -0.1208, 0.831, 0.4847, -0.273, 0.9583, -0.006938, -0.2858, 0.9915, -0.01794, -0.1288, 0.5122, 0.8546, -0.08539, 0.4895, 0.84, -0.2341, 0.831, 0.4847, -0.273, 0.8664, 0.4844, -0.1208, 0.4042, 0.5545, -0.7274, 0.5644, 0.3824, -0.7316, -0.0002249, -0.005332, -1.0, 0.02606, 0.6794, -0.7333, 0.545, -0.4083, -0.7323, 2.989e-05, 0.005336, -1.0, -0.000182, -4.298e-06, -1.0, 0.6717, -0.0158, -0.7406, -0.0002249, -0.005332, -1.0, -0.5151, 0.3927, -0.7619, -0.3548, 0.5566, -0.7512, 0.02606, 0.6794, -0.7333, 0.545, -0.4083, -0.7323, 0.3768, -0.5723, -0.7283, -0.006419, -0.6788, -0.7343, 2.989e-05, 0.005336, -1.0, 0.5644, 0.3824, -0.7316, 0.6717, -0.0158, -0.7406, -0.000182, -4.298e-06, -1.0, -0.0002249, -0.005332, -1.0, -0.000182, -4.298e-06, -1.0, 2.989e-05, 0.005336, -1.0, -0.5328, -0.367, -0.7625, -0.6297, 0.0153, -0.7767, -0.9981, 0.02004, 0.05752, -0.9959, 0.04261, -0.07986, -0.8333, 0.5438, -0.09951, -0.8602, 0.5082, 0.04303, 0.5114, -0.8589, -0.02706, 0.4958, -0.8464, -0.1942, 0.8281, -0.5254, -0.1956, 0.835, -0.5503, -0.001291, -0.8521, -0.5065, -0.1319, -0.8277, -0.4746, -0.2994, -0.5252, -0.8109, -0.2581, -0.546, -0.8307, -0.1083, 0.4751, -0.8767, -0.07539, 0.4679, -0.8526, -0.2326, -0.0006655, -0.9832, -0.1824, -0.02642, -0.9994, -0.02199, -0.5059, 0.8562, -0.1052, -0.4861, 0.8357, -0.2554, -0.8044, 0.5139, -0.2979, -0.8271, 0.5468, -0.13, -0.5151, 0.3927, -0.7619, -0.0002249, -0.005332, -1.0, -0.000182, -4.298e-06, -1.0, -0.6297, 0.0153, -0.7767, -0.02642, -0.9994, -0.02199, -0.0006655, -0.9832, -0.1824, -0.4749, -0.8692, -0.1377, -0.526, -0.8503, 0.01822, 0.5359, 0.8223, -0.1914, 0.8525, 0.4854, -0.194, 0.5644, 0.3824, -0.7316, 0.4042, 0.5545, -0.7274, 0.3768, -0.5723, -0.7283, 0.545, -0.4083, -0.7323, 0.8281, -0.5254, -0.1956, 0.4958, -0.8464, -0.1942, -0.5328, -0.367, -0.7625, -0.3805, -0.5381, -0.7521, -0.5252, -0.8109, -0.2581, -0.8277, -0.4746, -0.2994, -0.3548, 0.5566, -0.7512, -0.5151, 0.3927, -0.7619, -0.8044, 0.5139, -0.2979, -0.4861, 0.8357, -0.2554, 0.8525, 0.4854, -0.194, 0.9743, -0.02322, -0.2242, 0.6717, -0.0158, -0.7406, 0.5644, 0.3824, -0.7316, 0.02609, 0.9683, -0.2485, 0.5359, 0.8223, -0.1914, 0.4042, 0.5545, -0.7274, 0.02606, 0.6794, -0.7333, 0.9743, -0.02322, -0.2242, 0.8281, -0.5254, -0.1956, 0.545, -0.4083, -0.7323, 0.6717, -0.0158, -0.7406, 0.4958, -0.8464, -0.1942, -0.02016, -0.9676, -0.2516, -0.006419, -0.6788, -0.7343, 0.3768, -0.5723, -0.7283, -0.9402, 0.02255, -0.3398, -0.8044, 0.5139, -0.2979, -0.5151, 0.3927, -0.7619, -0.6297, 0.0153, -0.7767, -0.4861, 0.8357, -0.2554, 0.02609, 0.9683, -0.2485, 0.02606, 0.6794, -0.7333, -0.3548, 0.5566, -0.7512, -0.02016, -0.9676, -0.2516, -0.5252, -0.8109, -0.2581, -0.3805, -0.5381, -0.7521, -0.006419, -0.6788, -0.7343, -0.8277, -0.4746, -0.2994, -0.9402, 0.02255, -0.3398, -0.6297, 0.0153, -0.7767, -0.5328, -0.367, -0.7625, 0.9915, -0.01794, -0.1288, 0.9583, -0.006938, -0.2858, 0.8262, -0.4936, -0.2716, 0.8479, -0.5176, -0.1148, -0.6635, 0.2047, 0.7197, -0.6035, 0.1667, 0.7798, -0.4904, 0.3348, 0.8046, -0.5691, 0.3795, 0.7295, -0.125, 0.02638, -0.9918, -0.198, 0.004958, -0.9802, 0.2185, -0.3332, -0.9172, 0.06895, -0.4722, -0.8788, -0.5691, 0.3795, 0.7295, -0.4904, 0.3348, 0.8046, -0.2837, 0.4562, 0.8434, -0.3562, 0.5171, 0.7783, -0.238, -0.0329, -0.9707, -0.1539, -0.05986, -0.9863, -0.0345, 0.4418, -0.8965, 0.1245, 0.3477, -0.9293, -0.9732, -0.06524, 0.2204, -0.7722, -0.04577, 0.6337, -0.7459, 0.2451, 0.6194, -0.9229, 0.3309, 0.1967, -0.6267, -0.2815, 0.7267, -0.5735, -0.2324, 0.7855, -0.6158, -0.03343, 0.7872, -0.6768, -0.0384, 0.7351, 0.1085, 0.01958, -0.9939, -0.01739, 0.05933, -0.9981, 0.02107, -0.5117, -0.8589, -0.0256, -0.4998, -0.8658, -0.6158, -0.03343, 0.7872, -0.5258, -0.02653, 0.8502, -0.4688, 0.07861, 0.8798, -0.6035, 0.1667, 0.7798, -0.6035, 0.1667, 0.7798, -0.4688, 0.07861, 0.8798, -0.322, 0.2305, 0.9183, -0.4904, 0.3348, 0.8046, -0.4904, 0.3348, 0.8046, -0.322, 0.2305, 0.9183, -0.1388, 0.3534, 0.9251, -0.2837, 0.4562, 0.8434, -0.2837, 0.4562, 0.8434, -0.1388, 0.3534, 0.9251, -0.0003523, 0.4038, 0.9149, -0.008252, 0.5034, 0.864, -0.4814, 0.8524, 0.2042, -0.418, 0.627, 0.6573, -0.03094, 0.7379, 0.6742, -0.0639, 0.9758, 0.2092, -0.3562, 0.5171, 0.7783, -0.2837, 0.4562, 0.8434, -0.008252, 0.5034, 0.864, -0.01682, 0.5905, 0.8069, 0.1349, -0.01907, -0.9907, 0.226, 0.06406, -0.972, -0.194, 0.3768, -0.9058, -0.05502, 0.4548, -0.8889, 0.226, 0.06406, -0.972, 0.3729, -0.1559, -0.9147, 0.4926, 0.04433, -0.8692, 0.1602, 0.04443, -0.9861, -0.238, -0.0329, -0.9707, -0.1971, -0.02547, -0.98, -0.5122, -0.02823, -0.8584, -0.3569, -0.25, -0.9001, 0.3139, 0.5795, 0.7521, 0.2574, 0.5091, 0.8213, 0.4541, 0.4319, 0.7793, 0.5194, 0.4923, 0.6985, 0.1474, -0.02644, -0.9887, 0.1865, -0.02401, -0.9822, -0.1869, -0.4096, -0.8929, -0.3843, -0.2295, -0.8942, 0.5194, 0.4923, 0.6985, 0.4541, 0.4319, 0.7793, 0.5812, 0.2796, 0.7642, 0.6371, 0.3301, 0.6965, -0.198, 0.004958, -0.9802, -0.178, -0.002614, -0.984, 0.3805, -0.1294, -0.9157, 0.2185, -0.3332, -0.9172, -0.03106, 0.3418, -0.9393, -0.125, 0.02638, -0.9918, -0.01739, 0.05933, -0.9981, 0.1085, 0.01958, -0.9939, 0.6937, 0.05749, 0.718, 0.6267, 0.05368, 0.7774, 0.6098, -0.178, 0.7723, 0.6721, -0.2236, 0.7059, -0.02137, -0.08049, -0.9965, 0.1349, -0.01907, -0.9907, -0.05502, 0.4548, -0.8889, -0.0529, 0.4593, -0.8867, -0.008252, 0.5034, 0.864, -0.0003523, 0.4038, 0.9149, 0.1346, 0.3808, 0.9148, 0.2574, 0.5091, 0.8213, 0.2574, 0.5091, 0.8213, 0.1346, 0.3808, 0.9148, 0.312, 0.2923, 0.904, 0.4541, 0.4319, 0.7793, 0.4541, 0.4319, 0.7793, 0.312, 0.2923, 0.904, 0.4603, 0.1598, 0.8733, 0.5812, 0.2796, 0.7642, 0.5812, 0.2796, 0.7642, 0.4603, 0.1598, 0.8733, 0.5273, 0.04743, 0.8483, 0.6267, 0.05368, 0.7774, 0.8756, 0.4664, 0.1259, 0.7212, 0.3824, 0.5776, 0.8009, 0.06381, 0.5954, 0.9862, 0.07009, 0.1503, 0.6371, 0.3301, 0.6965, 0.5812, 0.2796, 0.7642, 0.6267, 0.05368, 0.7774, 0.6937, 0.05749, 0.718, -0.178, -0.002614, -0.984, -0.1903, -0.01989, -0.9815, 0.435, 0.02049, -0.9002, 0.3805, -0.1294, -0.9157, -0.1539, -0.05986, -0.9863, -0.238, -0.0329, -0.9707, -0.3569, -0.25, -0.9001, 0.00786, -0.3197, -0.9475, -0.3756, 0.2188, -0.9006, -0.198, 0.004958, -0.9802, -0.125, 0.02638, -0.9918, -0.03106, 0.3418, -0.9393, 0.6721, -0.2236, 0.7059, 0.6098, -0.178, 0.7723, 0.504, -0.3488, 0.7902, 0.5766, -0.404, 0.7101, 0.5766, -0.404, 0.7101, 0.504, -0.3488, 0.7902, 0.3206, -0.4526, 0.832, 0.3869, -0.5177, 0.763, 0.1865, -0.02401, -0.9822, 0.1085, 0.01958, -0.9939, -0.0256, -0.4998, -0.8658, -0.1869, -0.4096, -0.8929, 0.1349, -0.01907, -0.9907, 0.00786, -0.3197, -0.9475, 0.3729, -0.1559, -0.9147, 0.226, 0.06406, -0.972, 0.06115, -0.5733, 0.817, 0.05754, -0.4835, 0.8734, -0.2188, -0.4769, 0.8513, -0.2826, -0.5496, 0.7862, -0.1903, -0.01989, -0.9815, -0.1971, -0.02547, -0.98, 0.3339, 0.1702, -0.9271, 0.435, 0.02049, -0.9002, 0.6267, 0.05368, 0.7774, 0.5273, 0.04743, 0.8483, 0.4748, -0.07338, 0.877, 0.6098, -0.178, 0.7723, 0.6098, -0.178, 0.7723, 0.4748, -0.07338, 0.877, 0.3456, -0.2255, 0.9109, 0.504, -0.3488, 0.7902, 0.504, -0.3488, 0.7902, 0.3456, -0.2255, 0.9109, 0.1822, -0.3399, 0.9226, 0.3206, -0.4526, 0.832, 0.3206, -0.4526, 0.832, 0.1822, -0.3399, 0.9226, 0.05181, -0.3836, 0.922, 0.05754, -0.4835, 0.8734, 0.485, -0.8524, 0.1952, 0.4424, -0.6289, 0.6393, 0.06801, -0.7217, 0.6889, 0.07085, -0.9667, 0.2458, 0.3869, -0.5177, 0.763, 0.3206, -0.4526, 0.832, 0.05754, -0.4835, 0.8734, 0.06115, -0.5733, 0.817, -0.1971, -0.02547, -0.98, -0.238, -0.0329, -0.9707, 0.1245, 0.3477, -0.9293, 0.3339, 0.1702, -0.9271, -0.5122, -0.02823, -0.8584, -0.178, -0.002614, -0.984, -0.198, 0.004958, -0.9802, -0.3756, 0.2188, -0.9006, 0.4926, 0.04433, -0.8692, 0.3323, 0.2348, -0.9135, 0.1865, -0.02401, -0.9822, 0.1474, -0.02644, -0.9887, -0.2826, -0.5496, 0.7862, -0.2188, -0.4769, 0.8513, -0.4374, -0.3862, 0.8121, -0.5077, -0.4455, 0.7374, -0.5077, -0.4455, 0.7374, -0.4374, -0.3862, 0.8121, -0.5735, -0.2324, 0.7855, -0.6267, -0.2815, 0.7267, -0.1971, -0.02547, -0.98, -0.1903, -0.01989, -0.9815, -0.178, -0.002614, -0.984, -0.5122, -0.02823, -0.8584, 0.226, 0.06406, -0.972, 0.1602, 0.04443, -0.9861, -0.3921, 0.1714, -0.9038, -0.194, 0.3768, -0.9058, -0.01739, 0.05933, -0.9981, -0.125, 0.02638, -0.9918, 0.06895, -0.4722, -0.8788, 0.02107, -0.5117, -0.8589, 0.05754, -0.4835, 0.8734, 0.05181, -0.3836, 0.922, -0.09042, -0.3524, 0.9315, -0.2188, -0.4769, 0.8513, -0.2188, -0.4769, 0.8513, -0.09042, -0.3524, 0.9315, -0.2874, -0.2544, 0.9234, -0.4374, -0.3862, 0.8121, -0.4374, -0.3862, 0.8121, -0.2874, -0.2544, 0.9234, -0.4538, -0.1231, 0.8826, -0.5735, -0.2324, 0.7855, -0.5735, -0.2324, 0.7855, -0.4538, -0.1231, 0.8826, -0.5258, -0.02653, 0.8502, -0.6158, -0.03343, 0.7872, -0.01682, 0.5905, 0.8069, -0.008252, 0.5034, 0.864, 0.2574, 0.5091, 0.8213, 0.3139, 0.5795, 0.7521, -0.6768, -0.0384, 0.7351, -0.6158, -0.03343, 0.7872, -0.6035, 0.1667, 0.7798, -0.6635, 0.2047, 0.7197, -0.02137, -0.08049, -0.9965, -0.1539, -0.05986, -0.9863, 0.00786, -0.3197, -0.9475, 0.1349, -0.01907, -0.9907, 0.3323, 0.2348, -0.9135, -0.03106, 0.3418, -0.9393, 0.1085, 0.01958, -0.9939, 0.1865, -0.02401, -0.9822, 0.00786, -0.3197, -0.9475, -0.3569, -0.25, -0.9001, 0.0124, 0.02157, -0.9997, 0.3729, -0.1559, -0.9147, -0.3569, -0.25, -0.9001, -0.5122, -0.02823, -0.8584, -0.3756, 0.2188, -0.9006, 0.0124, 0.02157, -0.9997, 0.3729, -0.1559, -0.9147, 0.0124, 0.02157, -0.9997, 0.3323, 0.2348, -0.9135, 0.4926, 0.04433, -0.8692, 0.0124, 0.02157, -0.9997, -0.3756, 0.2188, -0.9006, -0.03106, 0.3418, -0.9393, 0.3323, 0.2348, -0.9135, -0.0639, 0.9758, 0.2092, -0.03094, 0.7379, 0.6742, 0.3534, 0.6965, 0.6245, 0.3606, 0.9187, 0.1611, 0.3606, 0.9187, 0.1611, 0.3534, 0.6965, 0.6245, 0.5797, 0.5711, 0.5812, 0.6593, 0.7416, 0.1236, 0.6593, 0.7416, 0.1236, 0.5797, 0.5711, 0.5812, 0.7212, 0.3824, 0.5776, 0.8756, 0.4664, 0.1259, 0.9862, 0.07009, 0.1503, 0.8009, 0.06381, 0.5954, 0.7622, -0.2664, 0.59, 0.9302, -0.3372, 0.1451, 0.9302, -0.3372, 0.1451, 0.7622, -0.2664, 0.59, 0.6466, -0.4754, 0.5966, 0.7554, -0.6372, 0.1528, 0.7554, -0.6372, 0.1528, 0.6466, -0.4754, 0.5966, 0.4424, -0.6289, 0.6393, 0.485, -0.8524, 0.1952, 0.07085, -0.9667, 0.2458, 0.06801, -0.7217, 0.6889, -0.3278, -0.6667, 0.6694, -0.3602, -0.9028, 0.235, -0.3602, -0.9028, 0.235, -0.3278, -0.6667, 0.6694, -0.5656, -0.5235, 0.6372, -0.6594, -0.7198, 0.2169, -0.6594, -0.7198, 0.2169, -0.5656, -0.5235, 0.6372, -0.7013, -0.3345, 0.6295, -0.8669, -0.4501, 0.2143, -0.8669, -0.4501, 0.2143, -0.7013, -0.3345, 0.6295, -0.7722, -0.04577, 0.6337, -0.9732, -0.06524, 0.2204, -0.9229, 0.3309, 0.1967, -0.7459, 0.2451, 0.6194, -0.6389, 0.4481, 0.6253, -0.754, 0.6282, 0.1918, -0.754, 0.6282, 0.1918, -0.6389, 0.4481, 0.6253, -0.418, 0.627, 0.6573, -0.4814, 0.8524, 0.2042, 0.3367, 0.03433, 0.941, 0.1748, 0.1652, 0.9707, 0.01916, 0.01264, 0.9997, 0.1941, -0.1173, 0.9739, 0.1748, 0.1652, 0.9707, 0.004464, 0.2687, 0.9632, -0.1611, 0.1378, 0.9773, 0.01916, 0.01264, 0.9997, 0.1941, -0.1173, 0.9739, 0.01916, 0.01264, 0.9997, -0.1422, -0.1374, 0.9803, 0.0394, -0.2457, 0.9685, 0.01916, 0.01264, 0.9997, -0.1611, 0.1378, 0.9773, -0.3226, -0.01184, 0.9465, -0.1422, -0.1374, 0.9803, 0.5273, 0.04743, 0.8483, 0.4603, 0.1598, 0.8733, 0.3367, 0.03433, 0.941, 0.4748, -0.07338, 0.877, 0.4603, 0.1598, 0.8733, 0.312, 0.2923, 0.904, 0.1748, 0.1652, 0.9707, 0.3367, 0.03433, 0.941, 0.312, 0.2923, 0.904, 0.1346, 0.3808, 0.9148, 0.004464, 0.2687, 0.9632, 0.1748, 0.1652, 0.9707, 0.1346, 0.3808, 0.9148, -0.0003523, 0.4038, 0.9149, -0.1388, 0.3534, 0.9251, 0.004464, 0.2687, 0.9632, 0.004464, 0.2687, 0.9632, -0.1388, 0.3534, 0.9251, -0.322, 0.2305, 0.9183, -0.1611, 0.1378, 0.9773, -0.1611, 0.1378, 0.9773, -0.322, 0.2305, 0.9183, -0.4688, 0.07861, 0.8798, -0.3226, -0.01184, 0.9465, -0.3226, -0.01184, 0.9465, -0.4688, 0.07861, 0.8798, -0.5258, -0.02653, 0.8502, -0.4538, -0.1231, 0.8826, -0.1422, -0.1374, 0.9803, -0.3226, -0.01184, 0.9465, -0.4538, -0.1231, 0.8826, -0.2874, -0.2544, 0.9234, 0.0394, -0.2457, 0.9685, -0.1422, -0.1374, 0.9803, -0.2874, -0.2544, 0.9234, -0.09042, -0.3524, 0.9315, 0.1822, -0.3399, 0.9226, 0.0394, -0.2457, 0.9685, -0.09042, -0.3524, 0.9315, 0.05181, -0.3836, 0.922, 0.3456, -0.2255, 0.9109, 0.1941, -0.1173, 0.9739, 0.0394, -0.2457, 0.9685, 0.1822, -0.3399, 0.9226, 0.4748, -0.07338, 0.877, 0.3367, 0.03433, 0.941, 0.1941, -0.1173, 0.9739, 0.3456, -0.2255, 0.9109, -0.2234, 0.6929, -0.6855, -0.3774, 0.8515, -0.364, -0.07502, 0.9216, -0.3809, -0.06792, 0.7186, -0.6921, -0.4718, 0.5516, -0.6878, -0.6714, 0.654, -0.3485, -0.3774, 0.8515, -0.364, -0.2234, 0.6929, -0.6855, -0.6898, 0.26, -0.6757, -0.8861, 0.3209, -0.3344, -0.6714, 0.654, -0.3485, -0.4718, 0.5516, -0.6878, -0.6586, -0.3584, -0.6616, -0.8379, -0.4438, -0.3176, -0.9454, -0.06988, -0.3183, -0.7591, -0.0605, -0.6481, 0.604, 0.2987, -0.7389, 0.8096, 0.411, -0.4191, 0.9129, 0.05781, -0.4041, 0.7011, 0.03984, -0.712, 0.3624, 0.5609, -0.7443, 0.5575, 0.7159, -0.4203, 0.8096, 0.411, -0.4191, 0.604, 0.2987, -0.7389, 0.0936, 0.6937, -0.7142, 0.2348, 0.8849, -0.4023, 0.5575, 0.7159, -0.4203, 0.3624, 0.5609, -0.7443, -0.06792, 0.7186, -0.6921, -0.07502, 0.9216, -0.3809, 0.2348, 0.8849, -0.4023, 0.0936, 0.6937, -0.7142, 0.2247, -0.7031, -0.6746, 0.3745, -0.8575, -0.3527, 0.05717, -0.9438, -0.3254, 0.03964, -0.7643, -0.6436, 0.4713, -0.5136, -0.717, 0.6687, -0.6363, -0.3847, 0.3745, -0.8575, -0.3527, 0.2247, -0.7031, -0.6746, 0.6548, -0.2201, -0.7231, 0.8653, -0.3015, -0.4004, 0.6687, -0.6363, -0.3847, 0.4713, -0.5136, -0.717, 0.7011, 0.03984, -0.712, 0.9129, 0.05781, -0.4041, 0.8653, -0.3015, -0.4004, 0.6548, -0.2201, -0.7231, 0.1602, 0.04443, -0.9861, 0.1412, -0.004926, -0.99, -0.4752, -0.044, -0.8788, -0.3921, 0.1714, -0.9038, -0.421, -0.6206, -0.6615, -0.5891, -0.7435, -0.3165, -0.8379, -0.4438, -0.3176, -0.6586, -0.3584, -0.6616, -0.1509, -0.7496, -0.6445, -0.2692, -0.9094, -0.3169, -0.5891, -0.7435, -0.3165, -0.421, -0.6206, -0.6615, 0.03964, -0.7643, -0.6436, 0.05717, -0.9438, -0.3254, -0.2692, -0.9094, -0.3169, -0.1509, -0.7496, -0.6445, 0.1602, 0.04443, -0.9861, 0.4926, 0.04433, -0.8692, 0.1474, -0.02644, -0.9887, 0.1412, -0.004926, -0.99, -0.6635, 0.2047, 0.7197, -0.5691, 0.3795, 0.7295, -0.6389, 0.4481, 0.6253, -0.7459, 0.2451, 0.6194, -0.5691, 0.3795, 0.7295, -0.3562, 0.5171, 0.7783, -0.418, 0.627, 0.6573, -0.6389, 0.4481, 0.6253, -0.6768, -0.0384, 0.7351, -0.6635, 0.2047, 0.7197, -0.7459, 0.2451, 0.6194, -0.7722, -0.04577, 0.6337, -0.03094, 0.7379, 0.6742, -0.418, 0.627, 0.6573, -0.3562, 0.5171, 0.7783, -0.01682, 0.5905, 0.8069, 0.3139, 0.5795, 0.7521, 0.5194, 0.4923, 0.6985, 0.5797, 0.5711, 0.5812, 0.3534, 0.6965, 0.6245, 0.5194, 0.4923, 0.6985, 0.6371, 0.3301, 0.6965, 0.7212, 0.3824, 0.5776, 0.5797, 0.5711, 0.5812, -0.01682, 0.5905, 0.8069, 0.3139, 0.5795, 0.7521, 0.3534, 0.6965, 0.6245, -0.03094, 0.7379, 0.6742, 0.8009, 0.06381, 0.5954, 0.7212, 0.3824, 0.5776, 0.6371, 0.3301, 0.6965, 0.6937, 0.05749, 0.718, 0.6721, -0.2236, 0.7059, 0.5766, -0.404, 0.7101, 0.6466, -0.4754, 0.5966, 0.7622, -0.2664, 0.59, 0.5766, -0.404, 0.7101, 0.3869, -0.5177, 0.763, 0.4424, -0.6289, 0.6393, 0.6466, -0.4754, 0.5966, 0.6937, 0.05749, 0.718, 0.6721, -0.2236, 0.7059, 0.7622, -0.2664, 0.59, 0.8009, 0.06381, 0.5954, 0.06801, -0.7217, 0.6889, 0.4424, -0.6289, 0.6393, 0.3869, -0.5177, 0.763, 0.06115, -0.5733, 0.817, -0.2826, -0.5496, 0.7862, -0.5077, -0.4455, 0.7374, -0.5656, -0.5235, 0.6372, -0.3278, -0.6667, 0.6694, -0.5077, -0.4455, 0.7374, -0.6267, -0.2815, 0.7267, -0.7013, -0.3345, 0.6295, -0.5656, -0.5235, 0.6372, 0.06115, -0.5733, 0.817, -0.2826, -0.5496, 0.7862, -0.3278, -0.6667, 0.6694, 0.06801, -0.7217, 0.6889, -0.7722, -0.04577, 0.6337, -0.7013, -0.3345, 0.6295, -0.6267, -0.2815, 0.7267, -0.6768, -0.0384, 0.7351, -0.7591, -0.0605, -0.6481, -0.9454, -0.06988, -0.3183, -0.8861, 0.3209, -0.3344, -0.6898, 0.26, -0.6757, -0.9229, 0.3309, 0.1967, -0.754, 0.6282, 0.1918, -0.6714, 0.654, -0.3485, -0.8861, 0.3209, -0.3344, -0.754, 0.6282, 0.1918, -0.4814, 0.8524, 0.2042, -0.3774, 0.8515, -0.364, -0.6714, 0.654, -0.3485, -0.9732, -0.06524, 0.2204, -0.9229, 0.3309, 0.1967, -0.8861, 0.3209, -0.3344, -0.9454, -0.06988, -0.3183, -0.07502, 0.9216, -0.3809, -0.3774, 0.8515, -0.364, -0.4814, 0.8524, 0.2042, -0.0639, 0.9758, 0.2092, 0.3606, 0.9187, 0.1611, 0.6593, 0.7416, 0.1236, 0.5575, 0.7159, -0.4203, 0.2348, 0.8849, -0.4023, 0.6593, 0.7416, 0.1236, 0.8756, 0.4664, 0.1259, 0.8096, 0.411, -0.4191, 0.5575, 0.7159, -0.4203, -0.0639, 0.9758, 0.2092, 0.3606, 0.9187, 0.1611, 0.2348, 0.8849, -0.4023, -0.07502, 0.9216, -0.3809, 0.9129, 0.05781, -0.4041, 0.8096, 0.411, -0.4191, 0.8756, 0.4664, 0.1259, 0.9862, 0.07009, 0.1503, 0.9302, -0.3372, 0.1451, 0.7554, -0.6372, 0.1528, 0.6687, -0.6363, -0.3847, 0.8653, -0.3015, -0.4004, 0.7554, -0.6372, 0.1528, 0.485, -0.8524, 0.1952, 0.3745, -0.8575, -0.3527, 0.6687, -0.6363, -0.3847, 0.9862, 0.07009, 0.1503, 0.9302, -0.3372, 0.1451, 0.8653, -0.3015, -0.4004, 0.9129, 0.05781, -0.4041, 0.05717, -0.9438, -0.3254, 0.3745, -0.8575, -0.3527, 0.485, -0.8524, 0.1952, 0.07085, -0.9667, 0.2458, -0.3602, -0.9028, 0.235, -0.6594, -0.7198, 0.2169, -0.5891, -0.7435, -0.3165, -0.2692, -0.9094, -0.3169, -0.6594, -0.7198, 0.2169, -0.8669, -0.4501, 0.2143, -0.8379, -0.4438, -0.3176, -0.5891, -0.7435, -0.3165, 0.07085, -0.9667, 0.2458, -0.3602, -0.9028, 0.235, -0.2692, -0.9094, -0.3169, 0.05717, -0.9438, -0.3254, -0.9454, -0.06988, -0.3183, -0.8379, -0.4438, -0.3176, -0.8669, -0.4501, 0.2143, -0.9732, -0.06524, 0.2204, -0.1539, -0.05986, -0.9863, -0.02137, -0.08049, -0.9965, -0.0529, 0.4593, -0.8867, -0.0345, 0.4418, -0.8965, -0.2234, 0.6929, -0.6855, -0.06792, 0.7186, -0.6921, -0.0529, 0.4593, -0.8867, -0.05502, 0.4548, -0.8889, -0.4718, 0.5516, -0.6878, -0.2234, 0.6929, -0.6855, -0.05502, 0.4548, -0.8889, -0.194, 0.3768, -0.9058, -0.6898, 0.26, -0.6757, -0.4718, 0.5516, -0.6878, -0.194, 0.3768, -0.9058, -0.3921, 0.1714, -0.9038, -0.7591, -0.0605, -0.6481, -0.6898, 0.26, -0.6757, -0.3921, 0.1714, -0.9038, -0.4752, -0.044, -0.8788, 0.604, 0.2987, -0.7389, 0.7011, 0.03984, -0.712, 0.435, 0.02049, -0.9002, 0.3339, 0.1702, -0.9271, 0.3624, 0.5609, -0.7443, 0.604, 0.2987, -0.7389, 0.3339, 0.1702, -0.9271, 0.1245, 0.3477, -0.9293, 0.0936, 0.6937, -0.7142, 0.3624, 0.5609, -0.7443, 0.1245, 0.3477, -0.9293, -0.0345, 0.4418, -0.8965, -0.06792, 0.7186, -0.6921, 0.0936, 0.6937, -0.7142, -0.0345, 0.4418, -0.8965, -0.0529, 0.4593, -0.8867, 0.2247, -0.7031, -0.6746, 0.03964, -0.7643, -0.6436, 0.02107, -0.5117, -0.8589, 0.06895, -0.4722, -0.8788, 0.4713, -0.5136, -0.717, 0.2247, -0.7031, -0.6746, 0.06895, -0.4722, -0.8788, 0.2185, -0.3332, -0.9172, 0.6548, -0.2201, -0.7231, 0.4713, -0.5136, -0.717, 0.2185, -0.3332, -0.9172, 0.3805, -0.1294, -0.9157, 0.7011, 0.03984, -0.712, 0.6548, -0.2201, -0.7231, 0.3805, -0.1294, -0.9157, 0.435, 0.02049, -0.9002, -0.6586, -0.3584, -0.6616, -0.7591, -0.0605, -0.6481, -0.4752, -0.044, -0.8788, -0.3843, -0.2295, -0.8942, -0.421, -0.6206, -0.6615, -0.6586, -0.3584, -0.6616, -0.3843, -0.2295, -0.8942, -0.1869, -0.4096, -0.8929, -0.1509, -0.7496, -0.6445, -0.421, -0.6206, -0.6615, -0.1869, -0.4096, -0.8929, -0.0256, -0.4998, -0.8658, 0.03964, -0.7643, -0.6436, -0.1509, -0.7496, -0.6445, -0.0256, -0.4998, -0.8658, 0.02107, -0.5117, -0.8589, 0.1412, -0.004926, -0.99, 0.1474, -0.02644, -0.9887, -0.3843, -0.2295, -0.8942, -0.4752, -0.044, -0.8788, 0.8715, -0.01691, 0.4901, 0.8912, -0.01595, 0.4533, 0.7694, -0.477, 0.4248, 0.7488, -0.4754, 0.4619, -0.02801, -0.9226, 0.3848, -0.04064, -0.9276, 0.3714, -0.5417, -0.775, 0.3256, -0.5299, -0.7825, 0.327, -0.5194, 0.8311, 0.1987, -0.5114, 0.8005, 0.3124, -0.8172, 0.4887, 0.3055, -0.8475, 0.4911, 0.2014, 0.4656, -0.7776, 0.4226, 0.4692, -0.7888, 0.3971, -0.04064, -0.9276, 0.3714, -0.02801, -0.9226, 0.3848, -0.861, -0.4643, 0.2075, -0.8325, -0.4577, 0.3122, -0.5417, -0.775, 0.3256, -0.5541, -0.8065, 0.2064, 0.4787, -0.8574, 0.1889, 0.4692, -0.7888, 0.3971, 0.7694, -0.477, 0.4248, 0.8338, -0.5227, 0.1776, -0.9508, 0.02073, 0.309, -0.9477, 0.01731, 0.3186, -0.8172, 0.4887, 0.3055, -0.8074, 0.5062, 0.3032, 0.5114, 0.7494, 0.4206, 0.5244, 0.7562, 0.3912, 0.7918, 0.4382, 0.4255, 0.7686, 0.4391, 0.4652, 0.7686, 0.4391, 0.4652, 0.7918, 0.4382, 0.4255, 0.8912, -0.01595, 0.4533, 0.8715, -0.01691, 0.4901, 0.02319, 0.9268, 0.3748, 0.01643, 0.9342, 0.3563, 0.5244, 0.7562, 0.3912, 0.5114, 0.7494, 0.4206, -0.4964, 0.8082, 0.317, -0.5114, 0.8005, 0.3124, 0.01643, 0.9342, 0.3563, 0.02319, 0.9268, 0.3748, -0.8274, -0.4707, 0.3065, -0.8325, -0.4577, 0.3122, -0.9477, 0.01731, 0.3186, -0.9508, 0.02073, 0.309, -0.8521, -0.5065, -0.1319, -0.8558, -0.502, 0.1249, -0.9923, 0.0233, 0.1214, -0.9895, 0.02373, -0.1428, -0.5059, 0.8562, -0.1052, -0.5044, 0.8505, 0.1489, 0.02386, 0.9789, 0.2032, 0.02658, 0.9975, -0.06582, 0.02658, 0.9975, -0.06582, 0.02386, 0.9789, 0.2032, 0.5349, 0.8065, 0.2517, 0.552, 0.8335, -0.02364, 0.8603, 0.5098, 0.001167, 0.8259, 0.4841, 0.2889, 0.951, -0.02164, 0.3084, 0.9997, -0.02375, 0.009365, 0.552, 0.8335, -0.02364, 0.5349, 0.8065, 0.2517, 0.8259, 0.4841, 0.2889, 0.8603, 0.5098, 0.001167, -0.9895, 0.02373, -0.1428, -0.9923, 0.0233, 0.1214, -0.8312, 0.5416, 0.1255, -0.8271, 0.5468, -0.13, 0.5114, -0.8589, -0.02706, 0.4946, -0.8331, 0.2476, -0.02395, -0.979, 0.2025, -0.02106, -0.9974, -0.0695, -0.02106, -0.9974, -0.0695, -0.02395, -0.979, 0.2025, -0.544, -0.8256, 0.1497, -0.546, -0.8307, -0.1083, 0.9997, -0.02375, 0.009365, 0.951, -0.02164, 0.3084, 0.8032, -0.5233, 0.2847, 0.835, -0.5503, -0.001291, -0.4964, 0.8082, 0.317, -0.5044, 0.8505, 0.1489, -0.8312, 0.5416, 0.1255, -0.8074, 0.5062, 0.3032, -0.8274, -0.4707, 0.3065, -0.8558, -0.502, 0.1249, -0.544, -0.8256, 0.1497, -0.5299, -0.7825, 0.327, 0.4656, -0.7776, 0.4226, 0.4946, -0.8331, 0.2476, 0.8032, -0.5233, 0.2847, 0.7488, -0.4754, 0.4619, 0.4692, -0.7888, 0.3971, 0.4656, -0.7776, 0.4226, 0.7488, -0.4754, 0.4619, 0.7694, -0.477, 0.4248, -0.8325, -0.4577, 0.3122, -0.8274, -0.4707, 0.3065, -0.5299, -0.7825, 0.327, -0.5417, -0.775, 0.3256, -0.5114, 0.8005, 0.3124, -0.4964, 0.8082, 0.317, -0.8074, 0.5062, 0.3032, -0.8172, 0.4887, 0.3055, -0.8558, -0.502, 0.1249, -0.8274, -0.4707, 0.3065, -0.9508, 0.02073, 0.309, -0.9923, 0.0233, 0.1214, -0.5044, 0.8505, 0.1489, -0.4964, 0.8082, 0.317, 0.02319, 0.9268, 0.3748, 0.02386, 0.9789, 0.2032, 0.02386, 0.9789, 0.2032, 0.02319, 0.9268, 0.3748, 0.5114, 0.7494, 0.4206, 0.5349, 0.8065, 0.2517, 0.8259, 0.4841, 0.2889, 0.7686, 0.4391, 0.4652, 0.8715, -0.01691, 0.4901, 0.951, -0.02164, 0.3084, 0.5349, 0.8065, 0.2517, 0.5114, 0.7494, 0.4206, 0.7686, 0.4391, 0.4652, 0.8259, 0.4841, 0.2889, -0.9923, 0.0233, 0.1214, -0.9508, 0.02073, 0.309, -0.8074, 0.5062, 0.3032, -0.8312, 0.5416, 0.1255, 0.4946, -0.8331, 0.2476, 0.4656, -0.7776, 0.4226, -0.02801, -0.9226, 0.3848, -0.02395, -0.979, 0.2025, -0.02395, -0.979, 0.2025, -0.02801, -0.9226, 0.3848, -0.5299, -0.7825, 0.327, -0.544, -0.8256, 0.1497, 0.951, -0.02164, 0.3084, 0.8715, -0.01691, 0.4901, 0.7488, -0.4754, 0.4619, 0.8032, -0.5233, 0.2847, 0.9743, -0.02322, -0.2242, 0.9997, -0.02375, 0.009365, 0.835, -0.5503, -0.001291, 0.8281, -0.5254, -0.1956, -0.02016, -0.9676, -0.2516, -0.02106, -0.9974, -0.0695, -0.546, -0.8307, -0.1083, -0.5252, -0.8109, -0.2581, 0.4958, -0.8464, -0.1942, 0.5114, -0.8589, -0.02706, -0.02106, -0.9974, -0.0695, -0.02016, -0.9676, -0.2516, -0.9402, 0.02255, -0.3398, -0.9895, 0.02373, -0.1428, -0.8271, 0.5468, -0.13, -0.8044, 0.5139, -0.2979, 0.5359, 0.8223, -0.1914, 0.552, 0.8335, -0.02364, 0.8603, 0.5098, 0.001167, 0.8525, 0.4854, -0.194, 0.8525, 0.4854, -0.194, 0.8603, 0.5098, 0.001167, 0.9997, -0.02375, 0.009365, 0.9743, -0.02322, -0.2242, 0.02609, 0.9683, -0.2485, 0.02658, 0.9975, -0.06582, 0.552, 0.8335, -0.02364, 0.5359, 0.8223, -0.1914, -0.4861, 0.8357, -0.2554, -0.5059, 0.8562, -0.1052, 0.02658, 0.9975, -0.06582, 0.02609, 0.9683, -0.2485, -0.8277, -0.4746, -0.2994, -0.8521, -0.5065, -0.1319, -0.9895, 0.02373, -0.1428, -0.9402, 0.02255, -0.3398, -0.5044, 0.8505, 0.1489, -0.5059, 0.8562, -0.1052, -0.8271, 0.5468, -0.13, -0.8312, 0.5416, 0.1255, -0.8558, -0.502, 0.1249, -0.8521, -0.5065, -0.1319, -0.546, -0.8307, -0.1083, -0.544, -0.8256, 0.1497, 0.4946, -0.8331, 0.2476, 0.5114, -0.8589, -0.02706, 0.835, -0.5503, -0.001291, 0.8032, -0.5233, 0.2847, 0.4751, -0.8767, -0.07539, 0.4787, -0.8574, 0.1889, 0.8338, -0.5227, 0.1776, 0.8479, -0.5176, -0.1148, -0.8798, -0.4729, 0.04791, -0.861, -0.4643, 0.2075, -0.5541, -0.8065, 0.2064, -0.526, -0.8503, 0.01822, -0.4855, 0.8742, 0.01156, -0.5194, 0.8311, 0.1987, -0.8475, 0.4911, 0.2014, -0.8602, 0.5082, 0.04303, 0.8912, -0.01595, 0.4533, 0.9813, -0.02253, 0.1909, 0.8338, -0.5227, 0.1776, 0.7694, -0.477, 0.4248, -0.04064, -0.9276, 0.3714, -0.05109, -0.9774, 0.2049, -0.5541, -0.8065, 0.2064, -0.5417, -0.775, 0.3256, 0.4692, -0.7888, 0.3971, 0.4787, -0.8574, 0.1889, -0.05109, -0.9774, 0.2049, -0.04064, -0.9276, 0.3714, -0.9477, 0.01731, 0.3186, -0.9772, 0.01323, 0.2118, -0.8475, 0.4911, 0.2014, -0.8172, 0.4887, 0.3055, 0.5244, 0.7562, 0.3912, 0.5315, 0.8275, 0.1811, 0.8608, 0.478, 0.1747, 0.7918, 0.4382, 0.4255, 0.7918, 0.4382, 0.4255, 0.8608, 0.478, 0.1747, 0.9813, -0.02253, 0.1909, 0.8912, -0.01595, 0.4533, 0.01643, 0.9342, 0.3563, 0.003461, 0.9804, 0.197, 0.5315, 0.8275, 0.1811, 0.5244, 0.7562, 0.3912, -0.5114, 0.8005, 0.3124, -0.5194, 0.8311, 0.1987, 0.003461, 0.9804, 0.197, 0.01643, 0.9342, 0.3563, -0.8325, -0.4577, 0.3122, -0.861, -0.4643, 0.2075, -0.9772, 0.01323, 0.2118, -0.9477, 0.01731, 0.3186, -0.4308, 0.8914, -0.1405, -0.4855, 0.8742, 0.01156, -0.8602, 0.5082, 0.04303, -0.8333, 0.5438, -0.09951, -0.8705, -0.4823, -0.09761, -0.8798, -0.4729, 0.04791, -0.526, -0.8503, 0.01822, -0.4749, -0.8692, -0.1377, 0.4679, -0.8526, -0.2326, 0.4751, -0.8767, -0.07539, 0.8479, -0.5176, -0.1148, 0.8262, -0.4936, -0.2716, 0.9813, -0.02253, 0.1909, 0.9915, -0.01794, -0.1288, 0.8479, -0.5176, -0.1148, 0.8338, -0.5227, 0.1776, -0.05109, -0.9774, 0.2049, -0.02642, -0.9994, -0.02199, -0.526, -0.8503, 0.01822, -0.5541, -0.8065, 0.2064, 0.4787, -0.8574, 0.1889, 0.4751, -0.8767, -0.07539, -0.02642, -0.9994, -0.02199, -0.05109, -0.9774, 0.2049, -0.9772, 0.01323, 0.2118, -0.9981, 0.02004, 0.05752, -0.8602, 0.5082, 0.04303, -0.8475, 0.4911, 0.2014, 0.5315, 0.8275, 0.1811, 0.5122, 0.8546, -0.08539, 0.8664, 0.4844, -0.1208, 0.8608, 0.478, 0.1747, 0.8608, 0.478, 0.1747, 0.8664, 0.4844, -0.1208, 0.9915, -0.01794, -0.1288, 0.9813, -0.02253, 0.1909, 0.003461, 0.9804, 0.197, 0.02307, 0.9993, -0.02932, 0.5122, 0.8546, -0.08539, 0.5315, 0.8275, 0.1811, -0.5194, 0.8311, 0.1987, -0.4855, 0.8742, 0.01156, 0.02307, 0.9993, -0.02932, 0.003461, 0.9804, 0.197, -0.861, -0.4643, 0.2075, -0.8798, -0.4729, 0.04791, -0.9981, 0.02004, 0.05752, -0.9772, 0.01323, 0.2118])] * 3)])

# ---- objects
ob_light = bpy.data.objects.new('Light', light_light)
ob_camera = bpy.data.objects.new('Camera', cam_camera)
ob_mushroom = bpy.data.objects.new('Mushroom', me_6_001_cube_004)

# ---- transforms, parenting, visibility, modifiers, constraints
ob_light.location = (4.076, 1.005, 5.904)
ob_light.rotation_euler = (0.6503, 0.05522, 1.866)
ob_light.lock_rotations_4d = False
ob_light.empty_display_type = 'ARROWS'
ob_light.color = (0.0, 0.0, 0.0, 0.0)
ob_light.lineart.crease_threshold = 0.0
ob_camera.location = (7.359, -6.926, 4.958)
ob_camera.rotation_euler = (1.109, 0.0, 0.8149)
ob_camera.lock_rotations_4d = False
ob_camera.empty_display_type = 'ARROWS'
ob_camera.color = (0.0, 0.0, 0.0, 0.0)
ob_camera.display_type = 'WIRE'
ob_camera.lineart.crease_threshold = 0.0
ob_mushroom.location = (0.0, 0.0, 0.5187)
ob_mushroom.rotation_euler = (-1.629e-07, 0.0, 0.0)
ob_mushroom.color = (0.8, 0.8, 0.8, 1.0)

# ---- collection membership
col_collection.objects.link(ob_light)
col_collection.objects.link(ob_camera)
col_collection.objects.link(ob_mushroom)

# ---- scene / render settings (as saved in the file)
scene.camera = ob_camera
scene.frame_start = 1; scene.frame_end = 250; scene.frame_set(1)
scene.render.engine = 'BLENDER_EEVEE_NEXT'
scene.cycles.sampling_pattern = 'TABULATED_SOBOL'
scene.view_settings.view_transform = 'Filmic'
bpy.context.view_layer.update()
